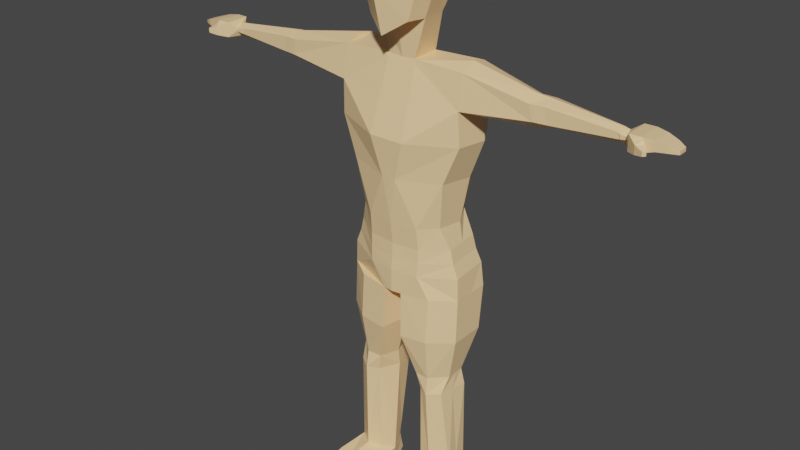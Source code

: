 # Source: genericnudehuman.blend  (saved by Blender 2.92.15; exported with 4.5.12 LTS)
import bpy
from mathutils import Matrix  # noqa: F401  (used for matrix-valued properties, if any)

bpy.ops.wm.read_factory_settings(use_empty=True)
scene = bpy.context.scene
scene.name = 'Scene'

# ---- collections
col_collection = bpy.data.collections.new('Collection'); scene.collection.children.link(col_collection)

# ---- materials (node trees are filled in below, after node groups)
mat_nenehune1 = bpy.data.materials.new('nenehune1')
mat_nenehune1.alpha_threshold = 0.0
mat_nenehune1.use_transparent_shadow = False
mat_nenehune1.diffuse_color = (1.0, 0.6814, 0.3518, 1.0)
mat_nenehune1.line_color = (0.0, 0.0, 0.0, 1.0)

# ---- material node trees
mat_nenehune1.use_nodes = True; mat_nenehune1.node_tree.nodes.clear()
_N = mat_nenehune1.node_tree.nodes; _L = mat_nenehune1.node_tree.links
n0 = _N.new('ShaderNodeOutputMaterial'); n0.name = 'Material Output'; n0.location = (300, 300)
n1 = _N.new('ShaderNodeBsdfPrincipled'); n1.name = 'Principled BSDF'; n1.location = (10, 300)
n1.distribution = 'GGX'
n1.subsurface_method = 'BURLEY'
n1.inputs[0].default_value = (1.0, 0.6814, 0.3518, 1.0)
n1.inputs[2].default_value = 0.4
n1.inputs[3].default_value = 1.45
n1.inputs[27].default_value = (0.0, 0.0, 0.0, 1.0)
n1.inputs[28].default_value = 1.0
_L.new(n1.outputs[0], n0.inputs[0])
n0.is_active_output = True

# ---- world
world_world = bpy.data.worlds.new('World'); scene.world = world_world
world_world.use_nodes = True; world_world.node_tree.nodes.clear()
_N = world_world.node_tree.nodes; _L = world_world.node_tree.links
n0 = _N.new('ShaderNodeOutputWorld'); n0.name = 'World Output'; n0.location = (300, 300)
n1 = _N.new('ShaderNodeBackground'); n1.name = 'Background'; n1.location = (10, 300)
n1.inputs[0].default_value = (0.05088, 0.05088, 0.05088, 1.0)
_L.new(n1.outputs[0], n0.inputs[0])
n0.is_active_output = True
world_world.color = (0.05088, 0.05088, 0.05088)
world_world.use_sun_shadow = False
world_world.sun_shadow_jitter_overblur = 0.0

# ---- meshes
me_cube_002 = bpy.data.meshes.new('Cube.002')
me_cube_002.from_pydata([(0.4842, 0.7701, 1.8), (0.4067, 0.7077, -0.03688), (0.628, -0.6814, 1.843), (0.7839, -0.8528, 1.251), (0.6482, 0.7701, 0.6223), (0.6404, 0.7701, 1.251), (0.8765, 0.3035, 1.87), (0.7945, -0.3043, 1.873), (1.026, 0.3035, 1.251), (0.403, 0.7077, -0.03688), (0.5123, -0.7168, -0.1554), (0.7539, -0.7168, 0.6223), (0.6423, -0.3043, -0.1554), (0.6259, 0.3035, -0.1291), (1.004, 0.3035, 0.6223), (0.918, -0.3043, 0.6223), (0.9442, -0.3043, 1.251), (0.3591, -0.2809, -1.098), (0.3476, 0.4485, -1.08), (0.4015, -0.5833, -2.052), (0.298, 1.033, -1.49), (1.597, -0.2649, -1.145), (1.588, 0.5335, -1.066), (1.622, -0.3998, -1.964), (1.391, 0.9551, -1.894), (0.1789, -0.7718, -3.835), (0.3408, 1.059, -3.833), (1.271, -0.4274, -3.77), (1.152, 0.9595, -3.66), (1.502, 0.8892, -2.711), (0.4397, 1.087, -2.87), (1.66, -0.3695, -2.81), (0.4499, -0.8558, -2.87), (5.43, -0.1137, -1.612), (5.428, 0.1471, -1.567), (5.436, -0.1103, -1.678), (5.431, 0.1505, -1.749), (3.37, -0.2504, -1.793), (3.286, -0.2569, -1.42), (3.363, 0.2519, -1.891), (3.281, 0.2454, -1.351), (3.702, -0.2084, -1.792), (3.693, 0.2904, -1.862), (3.607, 0.284, -1.366), (3.613, -0.2149, -1.418), (5.563, -0.298, -1.445), (5.561, 0.3268, -1.437), (5.57, -0.2899, -1.818), (5.565, 0.3349, -1.816), (5.845, -0.2968, -1.44), (5.843, 0.328, -1.433), (5.93, -0.2644, -1.753), (5.925, 0.3118, -1.752), (6.354, -0.1943, -1.533), (6.362, 0.238, -1.543), (6.331, -0.1933, -1.683), (6.336, 0.2389, -1.696), (5.798, -0.4603, -1.569), (5.798, -0.4539, -1.772), (5.955, -0.3758, -1.566), (5.956, -0.3693, -1.77), (6.0, -0.5329, -1.626), (5.999, -0.5298, -1.727), (6.058, -0.4711, -1.625), (6.057, -0.468, -1.726), (6.551, -0.09745, -1.603), (6.55, 0.1415, -1.601), (6.555, -0.09435, -1.687), (6.552, 0.1446, -1.686), (5.942, -0.3082, -1.762), (5.665, -0.3591, -1.8), (5.893, -0.3299, -1.492), (5.661, -0.3666, -1.495), (6.117, 0.2853, -1.47), (6.127, 0.2742, -1.711), (6.094, -0.2446, -1.464), (6.109, -0.2311, -1.701), (0.6783, -0.6093, -4.988), (0.2979, 0.8897, -4.99), (1.119, -0.2884, -4.938), (0.9867, 0.7937, -4.852), (0.6802, -0.5834, -6.243), (0.6429, 1.163, -6.342), (1.544, -0.1401, -6.186), (1.458, 0.8944, -6.172), (0.2481, -0.6346, -6.812), (0.3497, 0.9301, -6.83), (1.562, -0.1398, -6.755), (1.556, 0.8699, -6.754), (0.6611, -0.3239, -11.97), (0.5719, 0.338, -11.86), (1.453, -0.1068, -12.03), (1.363, 0.5393, -11.81), (1.331, 0.3881, -8.989), (0.5739, 0.5651, -9.028), (1.335, -0.09823, -8.99), (0.5756, -0.4281, -9.028), (1.398, 0.4446, -9.428), (1.264, -0.312, -9.429), (0.5257, 0.657, -9.475), (0.6654, -0.3621, -9.475), (0.6258, 1.014, -5.526), (1.252, 0.8075, -5.477), (1.323, -0.1402, -5.489), (0.6968, -0.5527, -5.537), (1.413, 0.3909, -3.811), (1.286, 0.3545, -5.483), (1.559, 0.3881, -6.755), (1.681, 0.4525, -2.172), (1.5, 0.381, -6.179), (1.753, 0.4304, -2.851), (1.209, 0.3444, -4.969), (0.3583, 0.8735, -7.954), (0.2955, -0.6943, -7.943), (1.562, 0.7314, -7.883), (1.568, -0.1892, -7.885), (0.0961, 0.1374, -6.859), (0.4488, -0.01532, -12.08), (1.408, 0.2162, -11.81), (0.4056, 0.06845, -9.028), (1.333, 0.1449, -8.989), (0.4264, 0.1475, -9.475), (1.331, 0.06628, -9.428), (1.565, 0.2711, -7.884), (0.1493, 0.08959, -7.949), (0.9512, -0.5302, -9.453), (1.036, -0.4185, -11.95), (0.9454, -0.4594, -9.009), (0.9924, -0.5345, -6.78), (0.9882, -0.6209, -7.911), (1.01, 1.042, -6.265), (0.9777, 0.9125, -7.918), (0.9364, 0.5402, -11.84), (0.9922, 0.8339, -9.45), (0.9073, 1.002, -6.795), (0.9427, 0.5857, -9.009), (0.4763, -0.01164, -12.52), (0.5993, 0.4226, -12.52), (1.436, 0.2199, -12.47), (1.391, 0.6239, -12.47), (1.063, -0.4148, -12.5), (1.481, -0.1032, -12.47), (0.9638, 0.6248, -12.5), (0.6886, -0.3202, -12.52), (1.267, -1.7, -12.18), (1.584, -1.287, -12.19), (0.8807, -1.71, -12.17), (0.5928, -1.471, -12.24), (0.9062, -1.699, -12.54), (1.292, -1.689, -12.52), (1.61, -1.276, -12.49), (0.6182, -1.46, -12.54), (1.159, -1.101, -12.11), (0.7781, -1.062, -12.14), (1.523, -0.9615, -12.07), (1.55, -0.9539, -12.48), (0.8045, -1.055, -12.53), (0.5519, -0.9332, -12.53), (0.5255, -0.9407, -12.12), (1.185, -1.093, -12.51), (1.468, -0.1049, -12.17), (1.423, 0.2182, -12.17), (0.5867, 0.4113, -12.14), (0.4636, -0.01334, -12.22), (1.378, 0.6126, -12.08), (0.9511, 0.6135, -12.11), (0.8944, -1.704, -12.34), (1.281, -1.694, -12.31), (1.598, -1.281, -12.32), (0.6065, -1.465, -12.37), (0.5397, -0.9367, -12.3), (1.537, -0.9574, -12.25), (1.386, 0.6735, -12.33), (0.9597, 0.6788, -12.37), (0.5952, 0.4763, -12.4), (3.697, 0.05363, -1.931), (5.433, 0.0332, -1.817), (3.366, 0.008291, -1.986), (3.284, 0.03554, -1.265), (1.592, 0.1688, -0.9847), (5.428, 0.0413, -1.503), (3.61, 0.06566, -1.306), (5.429, 0.1489, -1.665), (3.653, 0.2874, -1.63), (3.321, 0.2486, -1.613), (1.494, 0.8234, -1.456), (1.367, 0.5284, -11.53), (1.432, -0.1305, -11.73), (0.5666, 0.3748, -11.59), (0.6616, -0.3283, -11.68), (0.4463, 0.003473, -11.78), (1.399, 0.1989, -11.53), (1.026, -0.4314, -11.66), (0.9428, 0.5529, -11.56), (1.33, 0.8402, -5.831), (1.406, -0.1402, -5.844), (0.6906, -0.5643, -5.895), (1.367, 0.3645, -5.837), (0.6319, 1.068, -5.912), (5.253, -0.1138, -1.563), (5.264, 0.1719, -1.652), (5.281, -0.1101, -1.704), (5.276, 0.1736, -1.763), (5.25, 0.1699, -1.524), (5.279, 0.04253, -1.82), (5.251, 0.05038, -1.471), (5.306, -0.124, -1.694), (5.3, 0.1701, -1.765), (5.285, 0.1663, -1.539), (5.303, 0.03605, -1.833), (5.286, 0.04471, -1.476), (5.288, -0.1278, -1.585), (5.293, 0.1683, -1.66), (0.3353, 0.5936, -1.182), (0.5848, 0.4648, -1.077), (0.497, -0.2877, -1.103), (0.3637, -0.3136, -1.202), (-0.4842, 0.7701, 1.8), (-0.4067, 0.7077, -0.03688), (-0.628, -0.6814, 1.843), (-0.7839, -0.8528, 1.251), (-0.6482, 0.7701, 0.6223), (-0.6404, 0.7701, 1.251), (0.0, 0.8572, 1.992), (0.0, 1.119, 1.283), (0.0, 1.069, 0.6223), (-0.8765, 0.3035, 1.87), (-0.7945, -0.3043, 1.873), (0.0, 0.3035, 2.206), (0.0, -0.3043, 2.206), (-1.026, 0.3035, 1.251), (-0.403, 0.7077, -0.03688), (-0.5123, -0.7168, -0.1554), (-0.7539, -0.7168, 0.6223), (0.0, 0.7757, -0.2373), (0.0, -0.9828, 1.859), (0.0, -0.9703, -0.4998), (0.0, -1.028, 1.232), (0.0, -1.261, 0.6036), (-0.6423, -0.3043, -0.1554), (-0.6259, 0.3035, -0.1291), (0.0, 0.3469, -0.3825), (0.0, -0.4115, -0.3825), (-1.004, 0.3035, 0.6223), (-0.918, -0.3043, 0.6223), (-0.9442, -0.3043, 1.251), (-0.3591, -0.2809, -1.098), (-0.3476, 0.4485, -1.08), (0.0, 0.4789, -1.125), (0.0, -0.2867, -1.125), (-0.4015, -0.5833, -2.052), (-0.298, 1.033, -1.49), (0.0, 1.064, -1.49), (-1.597, -0.2649, -1.145), (-1.588, 0.5335, -1.066), (-1.622, -0.3998, -1.964), (-1.391, 0.9551, -1.894), (-0.1789, -0.7718, -3.835), (-0.3408, 1.059, -3.833), (0.0, 1.098, -3.835), (0.0, -0.7919, -3.584), (-1.271, -0.4274, -3.77), (-1.152, 0.9595, -3.66), (-1.502, 0.8892, -2.711), (-0.4397, 1.087, -2.87), (0.0, 1.123, -2.87), (-1.66, -0.3695, -2.81), (-0.4499, -0.8558, -2.87), (-5.43, -0.1137, -1.612), (-5.428, 0.1471, -1.567), (-5.436, -0.1103, -1.678), (-5.431, 0.1505, -1.749), (-3.37, -0.2504, -1.793), (-3.286, -0.2569, -1.42), (-3.363, 0.2519, -1.891), (-3.281, 0.2454, -1.351), (-3.702, -0.2084, -1.792), (-3.693, 0.2904, -1.862), (-3.607, 0.284, -1.366), (-3.613, -0.2149, -1.418), (-5.563, -0.298, -1.445), (-5.561, 0.3268, -1.437), (-5.57, -0.2899, -1.818), (-5.565, 0.3349, -1.816), (-5.845, -0.2968, -1.44), (-5.843, 0.328, -1.433), (-5.93, -0.2644, -1.753), (-5.925, 0.3118, -1.752), (-6.354, -0.1943, -1.533), (-6.362, 0.238, -1.543), (-6.331, -0.1933, -1.683), (-6.336, 0.2389, -1.696), (-5.798, -0.4603, -1.569), (-5.798, -0.4539, -1.772), (-5.955, -0.3758, -1.566), (-5.956, -0.3693, -1.77), (-6.0, -0.5329, -1.626), (-5.999, -0.5298, -1.727), (-6.058, -0.4711, -1.625), (-6.057, -0.468, -1.726), (-6.551, -0.09745, -1.603), (-6.55, 0.1415, -1.601), (-6.555, -0.09435, -1.687), (-6.552, 0.1446, -1.686), (-5.942, -0.3082, -1.762), (-5.665, -0.3591, -1.8), (-5.893, -0.3299, -1.492), (-5.661, -0.3666, -1.495), (-6.117, 0.2853, -1.47), (-6.127, 0.2742, -1.711), (-6.094, -0.2446, -1.464), (-6.109, -0.2311, -1.701), (-0.6783, -0.6093, -4.988), (-0.2979, 0.8897, -4.99), (0.0, 0.9201, -4.988), (0.0, -0.6921, -4.988), (-1.119, -0.2884, -4.938), (-0.9867, 0.7937, -4.852), (-0.6802, -0.5834, -6.243), (-0.6429, 1.163, -6.342), (0.0, 1.192, -6.342), (0.0, -0.676, -6.243), (-1.544, -0.1401, -6.186), (-1.458, 0.8944, -6.172), (-0.2481, -0.6346, -6.812), (-0.3497, 0.9301, -6.83), (0.0, 0.9427, -6.83), (0.0, -0.6757, -6.812), (-1.562, -0.1398, -6.755), (-1.556, 0.8699, -6.754), (-0.6611, -0.3239, -11.97), (-0.5719, 0.338, -11.86), (-1.453, -0.1068, -12.03), (-1.363, 0.5393, -11.81), (-1.331, 0.3881, -8.989), (-0.5739, 0.5651, -9.028), (-1.335, -0.09823, -8.99), (-0.5756, -0.4281, -9.028), (-1.398, 0.4446, -9.428), (-1.264, -0.312, -9.429), (-0.5257, 0.657, -9.475), (-0.6654, -0.3621, -9.475), (-0.6258, 1.014, -5.526), (-1.252, 0.8075, -5.477), (-1.323, -0.1402, -5.489), (0.0, 1.043, -5.526), (-0.6968, -0.5527, -5.537), (0.0, -0.6304, -5.537), (-1.413, 0.3909, -3.811), (-1.286, 0.3545, -5.483), (-1.559, 0.3881, -6.755), (-1.681, 0.4525, -2.172), (-1.5, 0.381, -6.179), (-1.753, 0.4304, -2.851), (-1.209, 0.3444, -4.969), (-0.3583, 0.8735, -7.954), (-0.2955, -0.6943, -7.943), (-1.562, 0.7314, -7.883), (-1.568, -0.1892, -7.885), (-0.0961, 0.1374, -6.859), (0.0, 0.1222, -6.859), (-0.4488, -0.01532, -12.08), (-1.408, 0.2162, -11.81), (-0.4056, 0.06845, -9.028), (-1.333, 0.1449, -8.989), (-0.4264, 0.1475, -9.475), (-1.331, 0.06628, -9.428), (-1.565, 0.2711, -7.884), (-0.1493, 0.08959, -7.949), (-0.9512, -0.5302, -9.453), (-1.036, -0.4185, -11.95), (-0.9454, -0.4594, -9.009), (-0.9924, -0.5345, -6.78), (-0.9882, -0.6209, -7.911), (-1.01, 1.042, -6.265), (-0.9777, 0.9125, -7.918), (-0.9364, 0.5402, -11.84), (-0.9922, 0.8339, -9.45), (-0.9073, 1.002, -6.795), (-0.9427, 0.5857, -9.009), (-0.4763, -0.01164, -12.52), (-0.5993, 0.4226, -12.52), (-1.436, 0.2199, -12.47), (-1.391, 0.6239, -12.47), (-1.063, -0.4148, -12.5), (-1.481, -0.1032, -12.47), (-0.9638, 0.6248, -12.5), (-0.6886, -0.3202, -12.52), (-1.267, -1.7, -12.18), (-1.584, -1.287, -12.19), (-0.8807, -1.71, -12.18), (-0.5928, -1.471, -12.24), (-0.9062, -1.699, -12.54), (-1.292, -1.689, -12.52), (-1.61, -1.276, -12.49), (-0.6182, -1.46, -12.54), (-1.159, -1.101, -12.11), (-0.7781, -1.062, -12.14), (-1.523, -0.9615, -12.07), (-1.55, -0.9539, -12.48), (-0.8045, -1.055, -12.53), (-0.5519, -0.9332, -12.53), (-0.5255, -0.9407, -12.12), (-1.185, -1.093, -12.51), (-1.468, -0.1049, -12.17), (-1.423, 0.2182, -12.17), (-0.5867, 0.4113, -12.14), (-0.4636, -0.01334, -12.22), (-1.378, 0.6126, -12.08), (-0.9511, 0.6135, -12.11), (-0.8944, -1.704, -12.34), (-1.281, -1.694, -12.31), (-1.598, -1.281, -12.32), (-0.6065, -1.465, -12.37), (-0.5397, -0.9367, -12.3), (-1.537, -0.9574, -12.25), (-1.386, 0.6735, -12.33), (-0.9597, 0.6788, -12.37), (-0.5952, 0.4763, -12.4), (-3.697, 0.05363, -1.931), (-5.433, 0.0332, -1.817), (-3.366, 0.008291, -1.986), (-3.284, 0.03554, -1.265), (-1.592, 0.1688, -0.9847), (-5.428, 0.0413, -1.503), (-3.61, 0.06566, -1.306), (-5.429, 0.1489, -1.665), (-3.653, 0.2874, -1.63), (-3.321, 0.2486, -1.613), (-1.494, 0.8234, -1.456), (-1.367, 0.5284, -11.53), (-1.432, -0.1305, -11.73), (-0.5666, 0.3748, -11.59), (-0.6616, -0.3283, -11.68), (-0.4463, 0.003473, -11.78), (-1.399, 0.1989, -11.53), (-1.026, -0.4314, -11.66), (-0.9428, 0.5529, -11.56), (-1.33, 0.8402, -5.831), (-1.406, -0.1402, -5.844), (-0.6906, -0.5643, -5.895), (0.0, -0.6476, -5.895), (-1.367, 0.3645, -5.837), (-0.6319, 1.068, -5.912), (0.0, 1.092, -5.888), (-5.178, -0.1171, -1.561), (-5.189, 0.1741, -1.652), (-5.207, -0.1133, -1.705), (-5.201, 0.1759, -1.765), (-5.175, 0.1722, -1.521), (-5.204, 0.04229, -1.823), (-5.176, 0.05029, -1.468), (-5.306, -0.124, -1.694), (-5.3, 0.1701, -1.765), (-5.285, 0.1663, -1.539), (-5.303, 0.03605, -1.833), (-5.286, 0.04471, -1.476), (-5.288, -0.1278, -1.585), (-5.293, 0.1683, -1.66), (-0.3353, 0.5936, -1.182), (-0.5848, 0.4648, -1.077), (-0.497, -0.2877, -1.103), (0.0, 0.5787, -1.188), (-0.3637, -0.3136, -1.202)], [], [(225, 224, 5, 4), (234, 225, 4, 1), (16, 7, 2, 3), (224, 223, 0, 5), (7, 229, 235, 2), (4, 5, 8, 14), (0, 223, 228, 6), (6, 228, 229, 7), (5, 0, 6, 8), (8, 6, 7, 16), (12, 15, 11, 10), (242, 12, 10, 236), (11, 3, 237, 238), (10, 11, 238, 236), (3, 2, 235, 237), (15, 16, 3, 11), (14, 8, 16, 15), (234, 9, 13, 241), (12, 242, 249, 17), (9, 4, 14, 13), (13, 14, 15, 12), (241, 13, 18, 248), (13, 12, 17, 18), (265, 30, 26, 259), (17, 216, 19, 23, 21, 215), (211, 206, 35, 33), (20, 213, 214, 22, 185, 24), (30, 29, 28, 26), (28, 105, 111, 80), (26, 28, 80, 78), (29, 110, 105, 28), (31, 32, 25, 27), (23, 19, 32, 31), (24, 108, 110, 29), (20, 24, 29, 30), (252, 20, 30, 265), (35, 176, 36, 48, 47), (206, 209, 176, 35), (207, 212, 182, 36), (208, 210, 180, 34), (22, 179, 178, 40), (24, 185, 184, 39), (23, 108, 177, 37), (21, 23, 37, 38), (40, 178, 181, 43), (39, 184, 183, 42), (37, 177, 175, 41), (38, 37, 41, 44), (48, 46, 50, 52), (36, 182, 34, 46, 48), (34, 180, 33, 45, 46), (33, 35, 47, 45), (74, 73, 54, 56), (46, 45, 49, 50), (70, 69, 60, 58), (47, 48, 52, 51), (53, 55, 67, 65), (73, 75, 53, 54), (75, 76, 55, 53), (76, 74, 56, 55), (59, 57, 61, 63), (69, 71, 59, 60), (72, 70, 58, 57), (71, 72, 57, 59), (61, 62, 64, 63), (57, 58, 62, 61), (58, 60, 64, 62), (60, 59, 63, 64), (66, 65, 67, 68), (55, 56, 68, 67), (56, 54, 66, 68), (54, 53, 65, 66), (49, 45, 72, 71), (45, 47, 70, 72), (51, 49, 71, 69), (47, 51, 69, 70), (51, 52, 74, 76), (49, 51, 76, 75), (50, 49, 75, 73), (52, 50, 73, 74), (194, 197, 109, 84), (259, 26, 78, 314), (27, 25, 77, 79), (25, 260, 315, 77), (84, 109, 107, 88), (82, 130, 134, 86), (195, 196, 81, 83), (196, 441, 321, 81), (360, 116, 85, 327), (320, 82, 86, 326), (83, 81, 85, 128, 87), (81, 321, 327, 85), (161, 160, 141, 138), (115, 129, 127, 95), (124, 112, 94, 119), (123, 115, 95, 120), (112, 131, 135, 94), (95, 127, 125, 98), (119, 94, 99, 121), (120, 95, 98, 122), (94, 135, 133, 99), (77, 315, 347, 104), (79, 77, 104, 103), (314, 78, 101, 345), (78, 80, 102, 101), (80, 111, 106, 102), (106, 111, 79, 103), (110, 108, 23, 31), (111, 105, 27, 79), (107, 109, 83, 87), (105, 110, 31, 27), (86, 134, 131, 112), (88, 107, 87, 115, 123, 114), (116, 86, 112, 124), (87, 128, 129, 115), (85, 116, 124, 113), (93, 120, 122, 97), (96, 119, 121, 100), (114, 123, 120, 93), (113, 124, 119, 96), (154, 152, 144, 145), (326, 86, 116, 360), (127, 129, 113, 96), (125, 127, 96, 100), (129, 128, 85, 113), (192, 125, 100, 189), (135, 131, 114, 93), (133, 135, 93, 97), (134, 130, 84, 88), (131, 134, 88, 114), (193, 133, 97, 186), (136, 137, 142, 139, 138), (143, 136, 138, 141, 140), (171, 154, 145, 168), (163, 162, 174, 137, 136), (165, 164, 172, 173), (152, 153, 146, 144), (162, 165, 173, 174), (164, 161, 138, 139, 172), (167, 166, 148, 149), (168, 167, 149, 150), (166, 169, 151, 148), (157, 156, 148, 151), (170, 157, 151, 169), (159, 155, 150, 149), (156, 159, 149, 148), (153, 158, 147, 146), (89, 117, 158, 153), (143, 140, 159, 156), (140, 141, 155, 159), (163, 136, 157, 170), (136, 143, 156, 157), (126, 89, 153, 152), (160, 91, 154, 171), (91, 126, 152, 154), (141, 160, 171, 155), (117, 163, 170, 158), (158, 170, 169, 147), (146, 147, 169, 166), (145, 144, 167, 168), (144, 146, 166, 167), (92, 118, 161, 164), (90, 132, 165, 162), (132, 92, 164, 165), (117, 90, 162, 163), (155, 171, 168, 150), (118, 91, 160, 161), (174, 173, 142, 137), (173, 172, 139, 142), (177, 108, 24, 39), (175, 177, 39, 42), (204, 175, 42, 202), (205, 181, 44, 199), (178, 179, 21, 38), (181, 178, 38, 44), (200, 183, 43, 203), (183, 184, 40, 43), (184, 185, 22, 40), (97, 122, 191, 186), (100, 121, 190, 189), (98, 125, 192, 187), (121, 99, 188, 190), (122, 98, 187, 191), (99, 133, 193, 188), (109, 197, 195, 83), (444, 198, 82, 320), (198, 194, 84, 130, 82), (344, 439, 440, 346), (43, 181, 205, 203), (42, 183, 200, 202), (41, 175, 204, 201), (44, 41, 201, 199), (210, 208, 203, 205), (211, 210, 205, 199), (206, 211, 199, 201), (176, 209, 207, 36), (180, 210, 211, 33), (182, 212, 208, 34), (209, 206, 201, 204), (207, 209, 204, 202), (212, 207, 202, 200), (208, 212, 200, 203), (462, 213, 20, 252), (214, 215, 21, 179, 22), (246, 247, 460, 461), (260, 25, 32), (247, 248, 462, 459, 460), (18, 214, 213, 462, 248), (19, 216, 463, 250), (225, 221, 222, 224), (234, 218, 221, 225), (245, 220, 219, 227), (224, 222, 217, 223), (227, 219, 235, 229), (221, 243, 230, 222), (217, 226, 228, 223), (226, 227, 229, 228), (222, 230, 226, 217), (230, 245, 227, 226), (239, 232, 233, 244), (242, 236, 232, 239), (233, 238, 237, 220), (232, 236, 238, 233), (220, 237, 235, 219), (244, 233, 220, 245), (243, 244, 245, 230), (234, 241, 240, 231), (239, 246, 249, 242), (231, 240, 243, 221), (240, 239, 244, 243), (241, 248, 247, 240), (240, 247, 246, 239), (265, 259, 258, 264), (246, 461, 253, 255, 250, 463), (457, 268, 270, 452), (251, 256, 429, 254, 460, 459), (264, 258, 262, 263), (262, 317, 354, 348), (258, 313, 317, 262), (263, 262, 348, 353), (266, 261, 257, 267), (255, 266, 267, 250), (256, 263, 353, 351), (251, 264, 263, 256), (252, 265, 264, 251), (270, 282, 283, 271, 420), (452, 270, 420, 455), (453, 271, 426, 458), (454, 269, 424, 456), (254, 275, 422, 423), (256, 274, 428, 429), (255, 272, 421, 351), (253, 273, 272, 255), (275, 278, 425, 422), (274, 277, 427, 428), (272, 276, 419, 421), (273, 279, 276, 272), (283, 287, 285, 281), (271, 283, 281, 269, 426), (269, 281, 280, 268, 424), (268, 280, 282, 270), (309, 291, 289, 308), (281, 285, 284, 280), (305, 293, 295, 304), (282, 286, 287, 283), (288, 300, 302, 290), (308, 289, 288, 310), (310, 288, 290, 311), (311, 290, 291, 309), (294, 298, 296, 292), (304, 295, 294, 306), (307, 292, 293, 305), (306, 294, 292, 307), (296, 298, 299, 297), (292, 296, 297, 293), (293, 297, 299, 295), (295, 299, 298, 294), (301, 303, 302, 300), (290, 302, 303, 291), (291, 303, 301, 289), (289, 301, 300, 288), (284, 306, 307, 280), (280, 307, 305, 282), (286, 304, 306, 284), (282, 305, 304, 286), (286, 311, 309, 287), (284, 310, 311, 286), (285, 308, 310, 284), (287, 309, 308, 285), (438, 323, 352, 442), (259, 314, 313, 258), (261, 316, 312, 257), (257, 312, 315, 260), (323, 329, 350, 352), (319, 325, 378, 374), (439, 322, 318, 440), (440, 318, 321, 441), (360, 327, 324, 359), (320, 326, 325, 319), (322, 328, 372, 324, 318), (318, 324, 327, 321), (405, 382, 385, 404), (358, 336, 371, 373), (368, 363, 335, 355), (367, 364, 336, 358), (355, 335, 379, 375), (336, 339, 369, 371), (363, 365, 340, 335), (364, 366, 339, 336), (335, 340, 377, 379), (312, 346, 347, 315), (316, 344, 346, 312), (314, 345, 342, 313), (313, 342, 343, 317), (317, 343, 349, 354), (349, 344, 316, 354), (353, 266, 255, 351), (354, 316, 261, 348), (350, 328, 322, 352), (348, 261, 266, 353), (325, 355, 375, 378), (329, 357, 367, 358, 328, 350), (359, 368, 355, 325), (328, 358, 373, 372), (324, 356, 368, 359), (334, 338, 366, 364), (337, 341, 365, 363), (357, 334, 364, 367), (356, 337, 363, 368), (398, 389, 388, 396), (326, 360, 359, 325), (371, 337, 356, 373), (369, 341, 337, 371), (373, 356, 324, 372), (436, 433, 341, 369), (379, 334, 357, 375), (377, 338, 334, 379), (378, 329, 323, 374), (375, 357, 329, 378), (437, 430, 338, 377), (380, 382, 383, 386, 381), (387, 384, 385, 382, 380), (415, 412, 389, 398), (407, 380, 381, 418, 406), (409, 417, 416, 408), (396, 388, 390, 397), (406, 418, 417, 409), (408, 416, 383, 382, 405), (411, 393, 392, 410), (412, 394, 393, 411), (410, 392, 395, 413), (401, 395, 392, 400), (414, 413, 395, 401), (403, 393, 394, 399), (400, 392, 393, 403), (397, 390, 391, 402), (330, 397, 402, 361), (387, 400, 403, 384), (384, 403, 399, 385), (407, 414, 401, 380), (380, 401, 400, 387), (370, 396, 397, 330), (404, 415, 398, 332), (332, 398, 396, 370), (385, 399, 415, 404), (361, 402, 414, 407), (402, 391, 413, 414), (390, 410, 413, 391), (389, 412, 411, 388), (388, 411, 410, 390), (333, 408, 405, 362), (331, 406, 409, 376), (376, 409, 408, 333), (361, 407, 406, 331), (399, 394, 412, 415), (362, 405, 404, 332), (418, 381, 386, 417), (417, 386, 383, 416), (421, 274, 256, 351), (419, 277, 274, 421), (450, 448, 277, 419), (451, 445, 279, 425), (422, 273, 253, 423), (425, 279, 273, 422), (446, 449, 278, 427), (427, 278, 275, 428), (428, 275, 254, 429), (432, 434, 361, 331), (338, 430, 435, 366), (341, 433, 434, 365), (339, 431, 436, 369), (365, 434, 432, 340), (366, 435, 431, 339), (340, 432, 437, 377), (437, 432, 331, 376), (430, 437, 376, 333), (435, 430, 333, 362), (431, 435, 362, 332), (436, 431, 332, 370), (433, 436, 370, 330), (434, 433, 330, 361), (190, 188, 90, 117), (189, 190, 117, 89), (192, 189, 89, 126), (187, 192, 126, 91), (191, 187, 91, 118), (186, 191, 118, 92), (193, 186, 92, 132), (188, 193, 132, 90), (352, 322, 439, 442), (444, 320, 319, 443), (443, 319, 374, 323, 438), (346, 440, 441, 347), (103, 104, 196, 195), (103, 195, 197, 106), (102, 106, 197, 194), (101, 102, 194, 198), (345, 101, 198, 444), (444, 443, 342, 345), (443, 438, 343, 342), (438, 442, 349, 343), (344, 349, 442, 439), (347, 104, 196, 441), (278, 449, 451, 425), (277, 448, 446, 427), (276, 447, 450, 419), (279, 445, 447, 276), (454, 456, 451, 449), (458, 454, 449, 446), (453, 458, 446, 448), (420, 271, 453, 455), (424, 268, 457, 456), (426, 269, 454, 458), (455, 453, 448, 450), (452, 455, 450, 447), (457, 452, 447, 445), (456, 457, 445, 451), (462, 252, 251, 459), (460, 254, 423, 253, 461), (17, 215, 214, 18), (260, 32, 267), (260, 267, 257), (19, 250, 267, 32), (17, 249, 246, 463, 216)])
_uv = me_cube_002.uv_layers.new(name='UVMap')
_uv.uv.foreach_set('vector', [0.4583, 0.375, 0.525, 0.375, 0.525, 0.5, 0.4583, 0.5, 0.375, 0.375, 0.4583, 0.375, 0.4583, 0.5, 0.375, 0.5, 0.525, 0.6667, 0.625, 0.6667, 0.625, 0.75, 0.525, 0.75, 0.525, 0.375, 0.625, 0.375, 0.625, 0.5, 0.525, 0.5, 0.625, 0.6667, 0.75, 0.6667, 0.75, 0.75, 0.625, 0.75, 0.4583, 0.5, 0.525, 0.5, 0.525, 0.5833, 0.4583, 0.5833, 0.625, 0.5, 0.75, 0.5, 0.75, 0.5833, 0.625, 0.5833, 0.625, 0.5833, 0.75, 0.5833, 0.75, 0.6667, 0.625, 0.6667, 0.525, 0.5, 0.625, 0.5, 0.625, 0.5833, 0.525, 0.5833, 0.525, 0.5833, 0.625, 0.5833, 0.625, 0.6667, 0.525, 0.6667, 0.375, 0.6667, 0.4583, 0.6667, 0.4583, 0.75, 0.375, 0.75, 0.25, 0.6667, 0.375, 0.6667, 0.375, 0.75, 0.25, 0.75, 0.4583, 0.75, 0.525, 0.75, 0.525, 0.875, 0.4583, 0.875, 0.375, 0.75, 0.4583, 0.75, 0.4583, 0.875, 0.375, 0.875, 0.525, 0.75, 0.625, 0.75, 0.625, 0.875, 0.525, 0.875, 0.4583, 0.6667, 0.525, 0.6667, 0.525, 0.75, 0.4583, 0.75, 0.4583, 0.5833, 0.525, 0.5833, 0.525, 0.6667, 0.4583, 0.6667, 0.25, 0.5, 0.375, 0.5, 0.375, 0.5833, 0.25, 0.5833, 0.375, 0.6667, 0.25, 0.6667, 0.25, 0.6667, 0.375, 0.6667, 0.375, 0.5, 0.4583, 0.5, 0.4583, 0.5833, 0.375, 0.5833, 0.375, 0.5833, 0.4583, 0.5833, 0.4583, 0.6667, 0.375, 0.6667, 0.25, 0.5833, 0.375, 0.5833, 0.375, 0.5833, 0.25, 0.5833, 0.375, 0.5833, 0.375, 0.6667, 0.375, 0.6667, 0.375, 0.5833, 0.25, 0.5833, 0.375, 0.5833, 0.375, 0.5833, 0.25, 0.5833, 0.375, 0.6667, 0.375, 0.6667, 0.375, 0.6667, 0.375, 0.6667, 0.375, 0.6667, 0.375, 0.6667, 0.375, 0.6667, 0.375, 0.6667, 0.375, 0.6667, 0.375, 0.6667, 0.375, 0.5833, 0.375, 0.5833, 0.375, 0.5833, 0.375, 0.5833, 0.375, 0.5833, 0.375, 0.5833, 0.375, 0.5833, 0.375, 0.5833, 0.375, 0.5833, 0.375, 0.5833, 0.375, 0.5833, 0.375, 0.6217, 0.375, 0.6222, 0.375, 0.5833, 0.375, 0.5833, 0.375, 0.5833, 0.375, 0.5833, 0.375, 0.5833, 0.375, 0.5833, 0.375, 0.6174, 0.375, 0.6217, 0.375, 0.5833, 0.375, 0.6667, 0.375, 0.6667, 0.375, 0.6667, 0.375, 0.6667, 0.375, 0.6667, 0.375, 0.6667, 0.375, 0.6667, 0.375, 0.6667, 0.375, 0.5833, 0.375, 0.6295, 0.375, 0.6174, 0.375, 0.5833, 0.375, 0.5833, 0.375, 0.5833, 0.375, 0.5833, 0.375, 0.5833, 0.25, 0.5833, 0.375, 0.5833, 0.375, 0.5833, 0.25, 0.5833, 0.375, 0.6667, 0.375, 0.6208, 0.375, 0.5833, 0.375, 0.5833, 0.375, 0.6667, 0.375, 0.6667, 0.375, 0.6211, 0.375, 0.6208, 0.375, 0.6667, 0.375, 0.5833, 0.375, 0.5833, 0.375, 0.5833, 0.375, 0.5833, 0.375, 0.5833, 0.375, 0.6175, 0.375, 0.6171, 0.375, 0.5833, 0.375, 0.5833, 0.375, 0.6214, 0.375, 0.6181, 0.375, 0.5833, 0.375, 0.5833, 0.375, 0.5833, 0.375, 0.5833, 0.375, 0.5833, 0.375, 0.6667, 0.375, 0.6295, 0.375, 0.6238, 0.375, 0.6667, 0.375, 0.6667, 0.375, 0.6667, 0.375, 0.6667, 0.375, 0.6667, 0.375, 0.5833, 0.375, 0.6181, 0.375, 0.6198, 0.375, 0.5833, 0.375, 0.5833, 0.375, 0.5833, 0.375, 0.5833, 0.375, 0.5833, 0.375, 0.6667, 0.375, 0.6238, 0.375, 0.6229, 0.375, 0.6667, 0.375, 0.6667, 0.375, 0.6667, 0.375, 0.6667, 0.375, 0.6667, 0.375, 0.5833, 0.375, 0.5833, 0.375, 0.5833, 0.375, 0.5833, 0.375, 0.5833, 0.375, 0.5833, 0.375, 0.5833, 0.375, 0.5833, 0.375, 0.5833, 0.375, 0.5833, 0.375, 0.6171, 0.375, 0.6667, 0.375, 0.6667, 0.375, 0.5833, 0.375, 0.6667, 0.375, 0.6667, 0.375, 0.6667, 0.375, 0.6667, 0.375, 0.5833, 0.375, 0.5833, 0.375, 0.5833, 0.375, 0.5833, 0.375, 0.5833, 0.375, 0.6667, 0.375, 0.6667, 0.375, 0.5833, 0.375, 0.6667, 0.375, 0.6667, 0.375, 0.6667, 0.375, 0.6667, 0.375, 0.6667, 0.375, 0.5833, 0.375, 0.5833, 0.375, 0.6667, 0.375, 0.6667, 0.375, 0.6667, 0.375, 0.6667, 0.375, 0.6667, 0.375, 0.5833, 0.375, 0.6667, 0.375, 0.6667, 0.375, 0.5833, 0.375, 0.6667, 0.375, 0.6667, 0.375, 0.6667, 0.375, 0.6667, 0.375, 0.6667, 0.375, 0.5833, 0.375, 0.5833, 0.375, 0.6667, 0.375, 0.6667, 0.375, 0.6667, 0.375, 0.6667, 0.375, 0.6667, 0.375, 0.6667, 0.375, 0.6667, 0.375, 0.6667, 0.375, 0.6667, 0.375, 0.6667, 0.375, 0.6667, 0.375, 0.6667, 0.375, 0.6667, 0.375, 0.6667, 0.375, 0.6667, 0.375, 0.6667, 0.375, 0.6667, 0.375, 0.6667, 0.375, 0.6667, 0.375, 0.6667, 0.375, 0.6667, 0.375, 0.6667, 0.375, 0.6667, 0.375, 0.6667, 0.375, 0.6667, 0.375, 0.6667, 0.375, 0.6667, 0.375, 0.6667, 0.375, 0.6667, 0.375, 0.6667, 0.375, 0.6667, 0.375, 0.6667, 0.375, 0.6667, 0.375, 0.5833, 0.375, 0.6667, 0.375, 0.6667, 0.375, 0.5833, 0.375, 0.6667, 0.375, 0.5833, 0.375, 0.5833, 0.375, 0.6667, 0.375, 0.5833, 0.375, 0.5833, 0.375, 0.5833, 0.375, 0.5833, 0.375, 0.5833, 0.375, 0.6667, 0.375, 0.6667, 0.375, 0.5833, 0.375, 0.6667, 0.375, 0.6667, 0.375, 0.6667, 0.375, 0.6667, 0.375, 0.6667, 0.375, 0.6667, 0.375, 0.6667, 0.375, 0.6667, 0.375, 0.6667, 0.375, 0.6667, 0.375, 0.6667, 0.375, 0.6667, 0.375, 0.6667, 0.375, 0.6667, 0.375, 0.6667, 0.375, 0.6667, 0.375, 0.6667, 0.375, 0.5833, 0.375, 0.5833, 0.375, 0.6667, 0.375, 0.6667, 0.375, 0.6667, 0.375, 0.6667, 0.375, 0.6667, 0.375, 0.5833, 0.375, 0.6667, 0.375, 0.6667, 0.375, 0.5833, 0.375, 0.5833, 0.375, 0.5833, 0.375, 0.5833, 0.375, 0.5833, 0.375, 0.5833, 0.375, 0.6237, 0.375, 0.6247, 0.375, 0.5833, 0.25, 0.5833, 0.375, 0.5833, 0.375, 0.5833, 0.25, 0.5833, 0.375, 0.6667, 0.375, 0.6667, 0.375, 0.6667, 0.375, 0.6667, 0.375, 0.6667, 0.25, 0.6667, 0.25, 0.6667, 0.375, 0.6667, 0.375, 0.5833, 0.375, 0.6247, 0.375, 0.6231, 0.375, 0.5833, 0.375, 0.5833, 0.375, 0.5833, 0.3376, 0.5833, 0.3055, 0.5833, 0.375, 0.6667, 0.375, 0.6667, 0.375, 0.6667, 0.375, 0.6667, 0.375, 0.6667, 0.25, 0.6667, 0.25, 0.6667, 0.375, 0.6667, 0.25, 0.625, 0.3055, 0.625, 0.3055, 0.6667, 0.25, 0.6667, 0.25, 0.5833, 0.375, 0.5833, 0.3055, 0.5833, 0.25, 0.5833, 0.375, 0.6667, 0.375, 0.6667, 0.3055, 0.6667, 0.3448, 0.6667, 0.375, 0.6667, 0.375, 0.6667, 0.25, 0.6667, 0.25, 0.6667, 0.3055, 0.6667, 0.375, 0.625, 0.375, 0.6667, 0.375, 0.6667, 0.375, 0.625, 0.375, 0.6667, 0.3433, 0.6667, 0.3393, 0.6667, 0.375, 0.6667, 0.3055, 0.625, 0.3055, 0.5833, 0.3055, 0.5833, 0.3055, 0.625, 0.375, 0.625, 0.375, 0.6667, 0.375, 0.6667, 0.375, 0.625, 0.3055, 0.5833, 0.3412, 0.5833, 0.3393, 0.5833, 0.3055, 0.5833, 0.375, 0.6667, 0.3393, 0.6667, 0.3387, 0.6667, 0.375, 0.6667, 0.3055, 0.625, 0.3055, 0.5833, 0.3055, 0.5833, 0.3055, 0.625, 0.375, 0.625, 0.375, 0.6667, 0.375, 0.6667, 0.375, 0.625, 0.3055, 0.5833, 0.3393, 0.5833, 0.3427, 0.5833, 0.3055, 0.5833, 0.375, 0.6667, 0.25, 0.6667, 0.25, 0.6667, 0.375, 0.6667, 0.375, 0.6667, 0.375, 0.6667, 0.375, 0.6667, 0.375, 0.6667, 0.25, 0.5833, 0.375, 0.5833, 0.375, 0.5833, 0.25, 0.5833, 0.375, 0.5833, 0.375, 0.5833, 0.375, 0.5833, 0.375, 0.5833, 0.375, 0.5833, 0.375, 0.6222, 0.375, 0.6232, 0.375, 0.5833, 0.375, 0.6232, 0.375, 0.6222, 0.375, 0.6667, 0.375, 0.6667, 0.375, 0.6174, 0.375, 0.6295, 0.375, 0.6667, 0.375, 0.6667, 0.375, 0.6222, 0.375, 0.6217, 0.375, 0.6667, 0.375, 0.6667, 0.375, 0.6231, 0.375, 0.6247, 0.375, 0.6667, 0.375, 0.6667, 0.375, 0.6217, 0.375, 0.6174, 0.375, 0.6667, 0.375, 0.6667, 0.3055, 0.5833, 0.3376, 0.5833, 0.3412, 0.5833, 0.3055, 0.5833, 0.375, 0.5833, 0.375, 0.6231, 0.375, 0.6667, 0.375, 0.6667, 0.375, 0.625, 0.375, 0.5833, 0.3055, 0.625, 0.3055, 0.5833, 0.3055, 0.5833, 0.3055, 0.625, 0.375, 0.6667, 0.3448, 0.6667, 0.3433, 0.6667, 0.375, 0.6667, 0.3055, 0.6667, 0.3055, 0.625, 0.3055, 0.625, 0.3055, 0.6667, 0.375, 0.5833, 0.375, 0.625, 0.375, 0.625, 0.375, 0.5833, 0.3055, 0.6667, 0.3055, 0.625, 0.3055, 0.625, 0.3055, 0.6667, 0.375, 0.5833, 0.375, 0.625, 0.375, 0.625, 0.375, 0.5833, 0.3055, 0.6667, 0.3055, 0.625, 0.3055, 0.625, 0.3055, 0.6667, 0.375, 0.6667, 0.3361, 0.6667, 0.3361, 0.6667, 0.375, 0.6667, 0.25, 0.5833, 0.3055, 0.5833, 0.3055, 0.625, 0.25, 0.625, 0.3393, 0.6667, 0.3433, 0.6667, 0.3055, 0.6667, 0.3055, 0.6667, 0.3387, 0.6667, 0.3393, 0.6667, 0.3055, 0.6667, 0.3055, 0.6667, 0.3433, 0.6667, 0.3448, 0.6667, 0.3055, 0.6667, 0.3055, 0.6667, 0.3364, 0.6667, 0.3387, 0.6667, 0.3055, 0.6667, 0.3055, 0.6667, 0.3393, 0.5833, 0.3412, 0.5833, 0.375, 0.5833, 0.375, 0.5833, 0.3427, 0.5833, 0.3393, 0.5833, 0.375, 0.5833, 0.375, 0.5833, 0.3376, 0.5833, 0.375, 0.5833, 0.375, 0.5833, 0.375, 0.5833, 0.3412, 0.5833, 0.3376, 0.5833, 0.375, 0.5833, 0.375, 0.5833, 0.3392, 0.5833, 0.3427, 0.5833, 0.375, 0.5833, 0.375, 0.5833, 0.3055, 0.625, 0.3055, 0.5833, 0.3387, 0.5833, 0.375, 0.5833, 0.375, 0.625, 0.3055, 0.6667, 0.3055, 0.625, 0.375, 0.625, 0.375, 0.6667, 0.3361, 0.6667, 0.375, 0.6667, 0.375, 0.6667, 0.375, 0.6667, 0.375, 0.6667, 0.3055, 0.625, 0.3055, 0.5833, 0.3055, 0.5833, 0.3055, 0.5833, 0.3055, 0.625, 0.3387, 0.5833, 0.375, 0.5833, 0.375, 0.5833, 0.3387, 0.5833, 0.3361, 0.6667, 0.3055, 0.6667, 0.3055, 0.6667, 0.3361, 0.6667, 0.3055, 0.5833, 0.3387, 0.5833, 0.3387, 0.5833, 0.3055, 0.5833, 0.375, 0.5833, 0.375, 0.625, 0.375, 0.625, 0.375, 0.5833, 0.375, 0.5833, 0.3361, 0.6667, 0.3055, 0.6667, 0.3055, 0.6667, 0.3361, 0.6667, 0.375, 0.6667, 0.3361, 0.6667, 0.3361, 0.6667, 0.375, 0.6667, 0.3055, 0.6667, 0.3055, 0.625, 0.3055, 0.625, 0.3055, 0.6667, 0.3055, 0.625, 0.3055, 0.6667, 0.3055, 0.6667, 0.3055, 0.625, 0.3055, 0.625, 0.3055, 0.625, 0.3055, 0.625, 0.3055, 0.625, 0.3361, 0.6667, 0.375, 0.6667, 0.375, 0.6667, 0.3361, 0.6667, 0.3055, 0.6667, 0.3361, 0.6667, 0.3361, 0.6667, 0.3055, 0.6667, 0.3055, 0.6667, 0.3055, 0.625, 0.3055, 0.625, 0.3055, 0.6667, 0.3055, 0.6667, 0.3055, 0.625, 0.3055, 0.625, 0.3055, 0.6667, 0.3055, 0.6667, 0.3361, 0.6667, 0.3361, 0.6667, 0.3055, 0.6667, 0.3361, 0.6667, 0.375, 0.6667, 0.375, 0.6667, 0.3361, 0.6667, 0.3055, 0.625, 0.3055, 0.625, 0.3055, 0.625, 0.3055, 0.625, 0.3055, 0.625, 0.3055, 0.6667, 0.3055, 0.6667, 0.3055, 0.625, 0.3361, 0.6667, 0.3055, 0.6667, 0.3055, 0.6667, 0.3361, 0.6667, 0.375, 0.6667, 0.375, 0.6667, 0.375, 0.6667, 0.375, 0.6667, 0.375, 0.6667, 0.3361, 0.6667, 0.3361, 0.6667, 0.375, 0.6667, 0.375, 0.6667, 0.375, 0.6667, 0.375, 0.6667, 0.375, 0.6667, 0.3055, 0.625, 0.3055, 0.625, 0.3055, 0.625, 0.3055, 0.625, 0.3055, 0.625, 0.3055, 0.625, 0.3055, 0.625, 0.3055, 0.625, 0.3055, 0.6667, 0.3055, 0.625, 0.3055, 0.625, 0.3055, 0.6667, 0.375, 0.6667, 0.3361, 0.6667, 0.3361, 0.6667, 0.375, 0.6667, 0.3361, 0.6667, 0.3055, 0.6667, 0.3055, 0.6667, 0.3361, 0.6667, 0.375, 0.5833, 0.375, 0.625, 0.375, 0.625, 0.375, 0.5833, 0.3055, 0.5833, 0.3387, 0.5833, 0.3387, 0.5833, 0.3055, 0.5833, 0.3387, 0.5833, 0.375, 0.5833, 0.375, 0.5833, 0.3387, 0.5833, 0.3055, 0.625, 0.3055, 0.5833, 0.3055, 0.5833, 0.3055, 0.625, 0.375, 0.6667, 0.375, 0.6667, 0.375, 0.6667, 0.375, 0.6667, 0.375, 0.625, 0.375, 0.6667, 0.375, 0.6667, 0.375, 0.625, 0.3055, 0.5833, 0.3387, 0.5833, 0.3387, 0.5833, 0.3055, 0.5833, 0.3387, 0.5833, 0.375, 0.5833, 0.375, 0.5833, 0.3387, 0.5833, 0.375, 0.6238, 0.375, 0.6295, 0.375, 0.5833, 0.375, 0.5833, 0.375, 0.6229, 0.375, 0.6238, 0.375, 0.5833, 0.375, 0.5833, 0.375, 0.6215, 0.375, 0.6229, 0.375, 0.5833, 0.375, 0.5833, 0.375, 0.618, 0.375, 0.6198, 0.375, 0.6667, 0.375, 0.6667, 0.375, 0.6181, 0.375, 0.6214, 0.375, 0.6667, 0.375, 0.6667, 0.375, 0.6198, 0.375, 0.6181, 0.375, 0.6667, 0.375, 0.6667, 0.375, 0.5833, 0.375, 0.5833, 0.375, 0.5833, 0.375, 0.5833, 0.375, 0.5833, 0.375, 0.5833, 0.375, 0.5833, 0.375, 0.5833, 0.375, 0.5833, 0.375, 0.5833, 0.375, 0.5833, 0.375, 0.5833, 0.375, 0.5833, 0.375, 0.625, 0.375, 0.625, 0.375, 0.5833, 0.3055, 0.6667, 0.3055, 0.625, 0.3055, 0.625, 0.3055, 0.6667, 0.375, 0.6667, 0.3387, 0.6667, 0.3364, 0.6667, 0.375, 0.6667, 0.3055, 0.625, 0.3055, 0.5833, 0.3055, 0.5833, 0.3055, 0.625, 0.375, 0.625, 0.375, 0.6667, 0.375, 0.6667, 0.375, 0.625, 0.3055, 0.5833, 0.3427, 0.5833, 0.3392, 0.5833, 0.3055, 0.5833, 0.375, 0.6247, 0.375, 0.6237, 0.375, 0.6667, 0.375, 0.6667, 0.25, 0.5833, 0.375, 0.5833, 0.375, 0.5833, 0.25, 0.5833, 0.375, 0.5833, 0.375, 0.5833, 0.375, 0.5833, 0.375, 0.5833, 0.375, 0.5833, 0.375, 0.6667, 0.375, 0.6667, 0.375, 0.6667, 0.375, 0.6667, 0.375, 0.5833, 0.375, 0.6198, 0.375, 0.618, 0.375, 0.5833, 0.375, 0.5833, 0.375, 0.5833, 0.375, 0.5833, 0.375, 0.5833, 0.375, 0.6667, 0.375, 0.6229, 0.375, 0.6215, 0.375, 0.6667, 0.375, 0.6667, 0.375, 0.6667, 0.375, 0.6667, 0.375, 0.6667, 0.375, 0.6175, 0.375, 0.5833, 0.375, 0.5833, 0.375, 0.618, 0.375, 0.6667, 0.375, 0.6175, 0.375, 0.618, 0.375, 0.6667, 0.375, 0.6667, 0.375, 0.6667, 0.375, 0.6667, 0.375, 0.6667, 0.375, 0.6208, 0.375, 0.6211, 0.375, 0.5833, 0.375, 0.5833, 0.375, 0.6171, 0.375, 0.6175, 0.375, 0.6667, 0.375, 0.6667, 0.375, 0.5833, 0.375, 0.5833, 0.375, 0.5833, 0.375, 0.5833, 0.375, 0.6211, 0.375, 0.6667, 0.375, 0.6667, 0.375, 0.6215, 0.375, 0.5833, 0.375, 0.6211, 0.375, 0.6215, 0.375, 0.5833, 0.375, 0.5833, 0.375, 0.5833, 0.375, 0.5833, 0.375, 0.5833, 0.375, 0.5833, 0.375, 0.5833, 0.375, 0.5833, 0.375, 0.5833, 0.25, 0.5833, 0.375, 0.5833, 0.375, 0.5833, 0.25, 0.5833, 0.375, 0.5833, 0.375, 0.6667, 0.375, 0.6667, 0.375, 0.6214, 0.375, 0.5833, 0.375, 0.6667, 0.375, 0.5833, 0.375, 0.5833, 0.375, 0.6667, 0.25, 0.6667, 0.375, 0.6667, 0.375, 0.6667, 0.375, 0.5833, 0.25, 0.5833, 0.25, 0.5833, 0.375, 0.5833, 0.375, 0.5833, 0.375, 0.5833, 0.375, 0.5833, 0.375, 0.5833, 0.25, 0.5833, 0.25, 0.5833, 0.375, 0.6667, 0.375, 0.6667, 0.375, 0.6667, 0.375, 0.6667, 0.4583, 0.375, 0.4583, 0.5, 0.525, 0.5, 0.525, 0.375, 0.375, 0.375, 0.375, 0.5, 0.4583, 0.5, 0.4583, 0.375, 0.525, 0.6667, 0.525, 0.75, 0.625, 0.75, 0.625, 0.6667, 0.525, 0.375, 0.525, 0.5, 0.625, 0.5, 0.625, 0.375, 0.625, 0.6667, 0.625, 0.75, 0.75, 0.75, 0.75, 0.6667, 0.4583, 0.5, 0.4583, 0.5833, 0.525, 0.5833, 0.525, 0.5, 0.625, 0.5, 0.625, 0.5833, 0.75, 0.5833, 0.75, 0.5, 0.625, 0.5833, 0.625, 0.6667, 0.75, 0.6667, 0.75, 0.5833, 0.525, 0.5, 0.525, 0.5833, 0.625, 0.5833, 0.625, 0.5, 0.525, 0.5833, 0.525, 0.6667, 0.625, 0.6667, 0.625, 0.5833, 0.375, 0.6667, 0.375, 0.75, 0.4583, 0.75, 0.4583, 0.6667, 0.25, 0.6667, 0.25, 0.75, 0.375, 0.75, 0.375, 0.6667, 0.4583, 0.75, 0.4583, 0.875, 0.525, 0.875, 0.525, 0.75, 0.375, 0.75, 0.375, 0.875, 0.4583, 0.875, 0.4583, 0.75, 0.525, 0.75, 0.525, 0.875, 0.625, 0.875, 0.625, 0.75, 0.4583, 0.6667, 0.4583, 0.75, 0.525, 0.75, 0.525, 0.6667, 0.4583, 0.5833, 0.4583, 0.6667, 0.525, 0.6667, 0.525, 0.5833, 0.25, 0.5, 0.25, 0.5833, 0.375, 0.5833, 0.375, 0.5, 0.375, 0.6667, 0.375, 0.6667, 0.25, 0.6667, 0.25, 0.6667, 0.375, 0.5, 0.375, 0.5833, 0.4583, 0.5833, 0.4583, 0.5, 0.375, 0.5833, 0.375, 0.6667, 0.4583, 0.6667, 0.4583, 0.5833, 0.25, 0.5833, 0.25, 0.5833, 0.375, 0.5833, 0.375, 0.5833, 0.375, 0.5833, 0.375, 0.5833, 0.375, 0.6667, 0.375, 0.6667, 0.25, 0.5833, 0.25, 0.5833, 0.375, 0.5833, 0.375, 0.5833, 0.375, 0.6667, 0.375, 0.6667, 0.375, 0.6667, 0.375, 0.6667, 0.375, 0.6667, 0.375, 0.6667, 0.375, 0.6667, 0.375, 0.6667, 0.375, 0.6667, 0.375, 0.6667, 0.375, 0.5833, 0.375, 0.5833, 0.375, 0.5833, 0.375, 0.5833, 0.375, 0.5833, 0.375, 0.5833, 0.375, 0.5833, 0.375, 0.5833, 0.375, 0.5833, 0.375, 0.5833, 0.375, 0.5833, 0.375, 0.5833, 0.375, 0.6222, 0.375, 0.6217, 0.375, 0.5833, 0.375, 0.5833, 0.375, 0.5833, 0.375, 0.5833, 0.375, 0.5833, 0.375, 0.5833, 0.375, 0.6217, 0.375, 0.6174, 0.375, 0.6667, 0.375, 0.6667, 0.375, 0.6667, 0.375, 0.6667, 0.375, 0.6667, 0.375, 0.6667, 0.375, 0.6667, 0.375, 0.6667, 0.375, 0.5833, 0.375, 0.5833, 0.375, 0.6174, 0.375, 0.6295, 0.375, 0.5833, 0.375, 0.5833, 0.375, 0.5833, 0.375, 0.5833, 0.25, 0.5833, 0.25, 0.5833, 0.375, 0.5833, 0.375, 0.5833, 0.375, 0.6667, 0.375, 0.6667, 0.375, 0.5833, 0.375, 0.5833, 0.375, 0.6208, 0.375, 0.6667, 0.375, 0.6667, 0.375, 0.6208, 0.375, 0.6211, 0.375, 0.5833, 0.375, 0.5833, 0.375, 0.5833, 0.375, 0.5833, 0.375, 0.5833, 0.375, 0.5833, 0.375, 0.6171, 0.375, 0.6175, 0.375, 0.5833, 0.375, 0.5833, 0.375, 0.6181, 0.375, 0.6214, 0.375, 0.5833, 0.375, 0.5833, 0.375, 0.5833, 0.375, 0.5833, 0.375, 0.6667, 0.375, 0.6667, 0.375, 0.6238, 0.375, 0.6295, 0.375, 0.6667, 0.375, 0.6667, 0.375, 0.6667, 0.375, 0.6667, 0.375, 0.5833, 0.375, 0.5833, 0.375, 0.6198, 0.375, 0.6181, 0.375, 0.5833, 0.375, 0.5833, 0.375, 0.5833, 0.375, 0.5833, 0.375, 0.6667, 0.375, 0.6667, 0.375, 0.6229, 0.375, 0.6238, 0.375, 0.6667, 0.375, 0.6667, 0.375, 0.6667, 0.375, 0.6667, 0.375, 0.5833, 0.375, 0.5833, 0.375, 0.5833, 0.375, 0.5833, 0.375, 0.5833, 0.375, 0.5833, 0.375, 0.5833, 0.375, 0.5833, 0.375, 0.5833, 0.375, 0.5833, 0.375, 0.5833, 0.375, 0.6667, 0.375, 0.6667, 0.375, 0.6171, 0.375, 0.6667, 0.375, 0.6667, 0.375, 0.6667, 0.375, 0.6667, 0.375, 0.5833, 0.375, 0.5833, 0.375, 0.5833, 0.375, 0.5833, 0.375, 0.5833, 0.375, 0.5833, 0.375, 0.6667, 0.375, 0.6667, 0.375, 0.6667, 0.375, 0.6667, 0.375, 0.6667, 0.375, 0.6667, 0.375, 0.6667, 0.375, 0.6667, 0.375, 0.5833, 0.375, 0.5833, 0.375, 0.6667, 0.375, 0.6667, 0.375, 0.6667, 0.375, 0.6667, 0.375, 0.5833, 0.375, 0.5833, 0.375, 0.6667, 0.375, 0.6667, 0.375, 0.6667, 0.375, 0.6667, 0.375, 0.6667, 0.375, 0.6667, 0.375, 0.6667, 0.375, 0.6667, 0.375, 0.5833, 0.375, 0.5833, 0.375, 0.6667, 0.375, 0.6667, 0.375, 0.6667, 0.375, 0.6667, 0.375, 0.6667, 0.375, 0.6667, 0.375, 0.6667, 0.375, 0.6667, 0.375, 0.6667, 0.375, 0.6667, 0.375, 0.6667, 0.375, 0.6667, 0.375, 0.6667, 0.375, 0.6667, 0.375, 0.6667, 0.375, 0.6667, 0.375, 0.6667, 0.375, 0.6667, 0.375, 0.6667, 0.375, 0.6667, 0.375, 0.6667, 0.375, 0.6667, 0.375, 0.6667, 0.375, 0.6667, 0.375, 0.6667, 0.375, 0.6667, 0.375, 0.6667, 0.375, 0.6667, 0.375, 0.6667, 0.375, 0.6667, 0.375, 0.6667, 0.375, 0.6667, 0.375, 0.5833, 0.375, 0.5833, 0.375, 0.6667, 0.375, 0.6667, 0.375, 0.6667, 0.375, 0.6667, 0.375, 0.5833, 0.375, 0.5833, 0.375, 0.5833, 0.375, 0.5833, 0.375, 0.5833, 0.375, 0.5833, 0.375, 0.5833, 0.375, 0.5833, 0.375, 0.6667, 0.375, 0.6667, 0.375, 0.6667, 0.375, 0.6667, 0.375, 0.6667, 0.375, 0.6667, 0.375, 0.6667, 0.375, 0.6667, 0.375, 0.6667, 0.375, 0.6667, 0.375, 0.6667, 0.375, 0.6667, 0.375, 0.6667, 0.375, 0.6667, 0.375, 0.6667, 0.375, 0.6667, 0.375, 0.6667, 0.375, 0.6667, 0.375, 0.6667, 0.375, 0.6667, 0.375, 0.5833, 0.375, 0.5833, 0.375, 0.6667, 0.375, 0.6667, 0.375, 0.6667, 0.375, 0.6667, 0.375, 0.5833, 0.375, 0.5833, 0.375, 0.6667, 0.375, 0.6667, 0.375, 0.5833, 0.375, 0.5833, 0.375, 0.5833, 0.375, 0.5833, 0.375, 0.5833, 0.375, 0.5833, 0.375, 0.6247, 0.375, 0.6237, 0.25, 0.5833, 0.25, 0.5833, 0.375, 0.5833, 0.375, 0.5833, 0.375, 0.6667, 0.375, 0.6667, 0.375, 0.6667, 0.375, 0.6667, 0.375, 0.6667, 0.375, 0.6667, 0.25, 0.6667, 0.25, 0.6667, 0.375, 0.5833, 0.375, 0.5833, 0.375, 0.6231, 0.375, 0.6247, 0.375, 0.5833, 0.3055, 0.5833, 0.3376, 0.5833, 0.375, 0.5833, 0.375, 0.6667, 0.375, 0.6667, 0.375, 0.6667, 0.375, 0.6667, 0.375, 0.6667, 0.375, 0.6667, 0.25, 0.6667, 0.25, 0.6667, 0.25, 0.625, 0.25, 0.6667, 0.3055, 0.6667, 0.3055, 0.625, 0.25, 0.5833, 0.25, 0.5833, 0.3055, 0.5833, 0.375, 0.5833, 0.375, 0.6667, 0.375, 0.6667, 0.3448, 0.6667, 0.3055, 0.6667, 0.375, 0.6667, 0.375, 0.6667, 0.3055, 0.6667, 0.25, 0.6667, 0.25, 0.6667, 0.375, 0.625, 0.375, 0.625, 0.375, 0.6667, 0.375, 0.6667, 0.375, 0.6667, 0.375, 0.6667, 0.3393, 0.6667, 0.3433, 0.6667, 0.3055, 0.625, 0.3055, 0.625, 0.3055, 0.5833, 0.3055, 0.5833, 0.375, 0.625, 0.375, 0.625, 0.375, 0.6667, 0.375, 0.6667, 0.3055, 0.5833, 0.3055, 0.5833, 0.3393, 0.5833, 0.3412, 0.5833, 0.375, 0.6667, 0.375, 0.6667, 0.3387, 0.6667, 0.3393, 0.6667, 0.3055, 0.625, 0.3055, 0.625, 0.3055, 0.5833, 0.3055, 0.5833, 0.375, 0.625, 0.375, 0.625, 0.375, 0.6667, 0.375, 0.6667, 0.3055, 0.5833, 0.3055, 0.5833, 0.3427, 0.5833, 0.3393, 0.5833, 0.375, 0.6667, 0.375, 0.6667, 0.25, 0.6667, 0.25, 0.6667, 0.375, 0.6667, 0.375, 0.6667, 0.375, 0.6667, 0.375, 0.6667, 0.25, 0.5833, 0.25, 0.5833, 0.375, 0.5833, 0.375, 0.5833, 0.375, 0.5833, 0.375, 0.5833, 0.375, 0.5833, 0.375, 0.5833, 0.375, 0.5833, 0.375, 0.5833, 0.375, 0.6232, 0.375, 0.6222, 0.375, 0.6232, 0.375, 0.6667, 0.375, 0.6667, 0.375, 0.6222, 0.375, 0.6174, 0.375, 0.6667, 0.375, 0.6667, 0.375, 0.6295, 0.375, 0.6222, 0.375, 0.6667, 0.375, 0.6667, 0.375, 0.6217, 0.375, 0.6231, 0.375, 0.6667, 0.375, 0.6667, 0.375, 0.6247, 0.375, 0.6217, 0.375, 0.6667, 0.375, 0.6667, 0.375, 0.6174, 0.3055, 0.5833, 0.3055, 0.5833, 0.3412, 0.5833, 0.3376, 0.5833, 0.375, 0.5833, 0.375, 0.5833, 0.375, 0.625, 0.375, 0.6667, 0.375, 0.6667, 0.375, 0.6231, 0.3055, 0.625, 0.3055, 0.625, 0.3055, 0.5833, 0.3055, 0.5833, 0.375, 0.6667, 0.375, 0.6667, 0.3433, 0.6667, 0.3448, 0.6667, 0.3055, 0.6667, 0.3055, 0.6667, 0.3055, 0.625, 0.3055, 0.625, 0.375, 0.5833, 0.375, 0.5833, 0.375, 0.625, 0.375, 0.625, 0.3055, 0.6667, 0.3055, 0.6667, 0.3055, 0.625, 0.3055, 0.625, 0.375, 0.5833, 0.375, 0.5833, 0.375, 0.625, 0.375, 0.625, 0.3055, 0.6667, 0.3055, 0.6667, 0.3055, 0.625, 0.3055, 0.625, 0.375, 0.6667, 0.375, 0.6667, 0.3361, 0.6667, 0.3361, 0.6667, 0.25, 0.5833, 0.25, 0.625, 0.3055, 0.625, 0.3055, 0.5833, 0.3393, 0.6667, 0.3055, 0.6667, 0.3055, 0.6667, 0.3433, 0.6667, 0.3387, 0.6667, 0.3055, 0.6667, 0.3055, 0.6667, 0.3393, 0.6667, 0.3433, 0.6667, 0.3055, 0.6667, 0.3055, 0.6667, 0.3448, 0.6667, 0.3364, 0.6667, 0.3055, 0.6667, 0.3055, 0.6667, 0.3387, 0.6667, 0.3393, 0.5833, 0.375, 0.5833, 0.375, 0.5833, 0.3412, 0.5833, 0.3427, 0.5833, 0.375, 0.5833, 0.375, 0.5833, 0.3393, 0.5833, 0.3376, 0.5833, 0.375, 0.5833, 0.375, 0.5833, 0.375, 0.5833, 0.3412, 0.5833, 0.375, 0.5833, 0.375, 0.5833, 0.3376, 0.5833, 0.3392, 0.5833, 0.375, 0.5833, 0.375, 0.5833, 0.3427, 0.5833, 0.3055, 0.625, 0.375, 0.625, 0.375, 0.5833, 0.3387, 0.5833, 0.3055, 0.5833, 0.3055, 0.6667, 0.3361, 0.6667, 0.375, 0.6667, 0.375, 0.625, 0.3055, 0.625, 0.375, 0.6667, 0.375, 0.6667, 0.375, 0.6667, 0.375, 0.6667, 0.3055, 0.625, 0.3055, 0.625, 0.3055, 0.5833, 0.3055, 0.5833, 0.3055, 0.5833, 0.3387, 0.5833, 0.3387, 0.5833, 0.375, 0.5833, 0.375, 0.5833, 0.3361, 0.6667, 0.3361, 0.6667, 0.3055, 0.6667, 0.3055, 0.6667, 0.3055, 0.5833, 0.3055, 0.5833, 0.3387, 0.5833, 0.3387, 0.5833, 0.375, 0.5833, 0.375, 0.5833, 0.375, 0.5833, 0.375, 0.625, 0.375, 0.625, 0.3361, 0.6667, 0.3361, 0.6667, 0.3055, 0.6667, 0.3055, 0.6667, 0.375, 0.6667, 0.375, 0.6667, 0.3361, 0.6667, 0.3361, 0.6667, 0.3055, 0.6667, 0.3055, 0.6667, 0.3055, 0.625, 0.3055, 0.625, 0.3055, 0.625, 0.3055, 0.625, 0.3055, 0.6667, 0.3055, 0.6667, 0.3055, 0.625, 0.3055, 0.625, 0.3055, 0.625, 0.3055, 0.625, 0.3361, 0.6667, 0.3361, 0.6667, 0.375, 0.6667, 0.375, 0.6667, 0.3055, 0.6667, 0.3055, 0.6667, 0.3361, 0.6667, 0.3361, 0.6667, 0.3055, 0.6667, 0.3055, 0.6667, 0.3055, 0.625, 0.3055, 0.625, 0.3055, 0.6667, 0.3055, 0.6667, 0.3055, 0.625, 0.3055, 0.625, 0.3055, 0.6667, 0.3055, 0.6667, 0.3361, 0.6667, 0.3361, 0.6667, 0.3361, 0.6667, 0.3361, 0.6667, 0.375, 0.6667, 0.375, 0.6667, 0.3055, 0.625, 0.3055, 0.625, 0.3055, 0.625, 0.3055, 0.625, 0.3055, 0.625, 0.3055, 0.625, 0.3055, 0.6667, 0.3055, 0.6667, 0.3361, 0.6667, 0.3361, 0.6667, 0.3055, 0.6667, 0.3055, 0.6667, 0.375, 0.6667, 0.375, 0.6667, 0.375, 0.6667, 0.375, 0.6667, 0.375, 0.6667, 0.375, 0.6667, 0.3361, 0.6667, 0.3361, 0.6667, 0.375, 0.6667, 0.375, 0.6667, 0.375, 0.6667, 0.375, 0.6667, 0.3055, 0.625, 0.3055, 0.625, 0.3055, 0.625, 0.3055, 0.625, 0.3055, 0.625, 0.3055, 0.625, 0.3055, 0.625, 0.3055, 0.625, 0.3055, 0.6667, 0.3055, 0.6667, 0.3055, 0.625, 0.3055, 0.625, 0.375, 0.6667, 0.375, 0.6667, 0.3361, 0.6667, 0.3361, 0.6667, 0.3361, 0.6667, 0.3361, 0.6667, 0.3055, 0.6667, 0.3055, 0.6667, 0.375, 0.5833, 0.375, 0.5833, 0.375, 0.625, 0.375, 0.625, 0.3055, 0.5833, 0.3055, 0.5833, 0.3387, 0.5833, 0.3387, 0.5833, 0.3387, 0.5833, 0.3387, 0.5833, 0.375, 0.5833, 0.375, 0.5833, 0.3055, 0.625, 0.3055, 0.625, 0.3055, 0.5833, 0.3055, 0.5833, 0.375, 0.6667, 0.375, 0.6667, 0.375, 0.6667, 0.375, 0.6667, 0.375, 0.625, 0.375, 0.625, 0.375, 0.6667, 0.375, 0.6667, 0.3055, 0.5833, 0.3055, 0.5833, 0.3387, 0.5833, 0.3387, 0.5833, 0.3387, 0.5833, 0.3387, 0.5833, 0.375, 0.5833, 0.375, 0.5833, 0.375, 0.6238, 0.375, 0.5833, 0.375, 0.5833, 0.375, 0.6295, 0.375, 0.6229, 0.375, 0.5833, 0.375, 0.5833, 0.375, 0.6238, 0.375, 0.6215, 0.375, 0.5833, 0.375, 0.5833, 0.375, 0.6229, 0.375, 0.618, 0.375, 0.6667, 0.375, 0.6667, 0.375, 0.6198, 0.375, 0.6181, 0.375, 0.6667, 0.375, 0.6667, 0.375, 0.6214, 0.375, 0.6198, 0.375, 0.6667, 0.375, 0.6667, 0.375, 0.6181, 0.375, 0.5833, 0.375, 0.5833, 0.375, 0.5833, 0.375, 0.5833, 0.375, 0.5833, 0.375, 0.5833, 0.375, 0.5833, 0.375, 0.5833, 0.375, 0.5833, 0.375, 0.5833, 0.375, 0.5833, 0.375, 0.5833, 0.3055, 0.5833, 0.3055, 0.625, 0.3055, 0.625, 0.3055, 0.5833, 0.375, 0.5833, 0.375, 0.5833, 0.375, 0.625, 0.375, 0.625, 0.3055, 0.6667, 0.3055, 0.6667, 0.3055, 0.625, 0.3055, 0.625, 0.375, 0.6667, 0.375, 0.6667, 0.3364, 0.6667, 0.3387, 0.6667, 0.3055, 0.625, 0.3055, 0.625, 0.3055, 0.5833, 0.3055, 0.5833, 0.375, 0.625, 0.375, 0.625, 0.375, 0.6667, 0.375, 0.6667, 0.3055, 0.5833, 0.3055, 0.5833, 0.3392, 0.5833, 0.3427, 0.5833, 0.3392, 0.5833, 0.3055, 0.5833, 0.3055, 0.5833, 0.3387, 0.5833, 0.375, 0.5833, 0.3392, 0.5833, 0.3387, 0.5833, 0.375, 0.5833, 0.375, 0.625, 0.375, 0.5833, 0.375, 0.5833, 0.375, 0.625, 0.375, 0.6667, 0.375, 0.625, 0.375, 0.625, 0.375, 0.6667, 0.3364, 0.6667, 0.375, 0.6667, 0.375, 0.6667, 0.3361, 0.6667, 0.3055, 0.6667, 0.3364, 0.6667, 0.3361, 0.6667, 0.3055, 0.6667, 0.3055, 0.625, 0.3055, 0.6667, 0.3055, 0.6667, 0.3055, 0.625, 0.3055, 0.625, 0.3055, 0.5833, 0.3055, 0.5833, 0.3055, 0.625, 0.3055, 0.6667, 0.3055, 0.625, 0.3055, 0.625, 0.3055, 0.6667, 0.3364, 0.6667, 0.3055, 0.6667, 0.3055, 0.6667, 0.3361, 0.6667, 0.375, 0.6667, 0.3364, 0.6667, 0.3361, 0.6667, 0.375, 0.6667, 0.375, 0.625, 0.375, 0.6667, 0.375, 0.6667, 0.375, 0.625, 0.375, 0.5833, 0.375, 0.625, 0.375, 0.625, 0.375, 0.5833, 0.3392, 0.5833, 0.375, 0.5833, 0.375, 0.5833, 0.3387, 0.5833, 0.3055, 0.5833, 0.3392, 0.5833, 0.3387, 0.5833, 0.3055, 0.5833, 0.375, 0.6247, 0.375, 0.6667, 0.375, 0.6667, 0.375, 0.6237, 0.25, 0.5833, 0.25, 0.5833, 0.375, 0.5833, 0.375, 0.5833, 0.375, 0.5833, 0.375, 0.5833, 0.375, 0.5833, 0.375, 0.5833, 0.375, 0.5833, 0.375, 0.6667, 0.375, 0.6667, 0.25, 0.6667, 0.25, 0.6667, 0.375, 0.6667, 0.375, 0.6667, 0.375, 0.6667, 0.375, 0.6667, 0.375, 0.6667, 0.375, 0.6667, 0.375, 0.6237, 0.375, 0.6232, 0.375, 0.5833, 0.375, 0.6232, 0.375, 0.6237, 0.375, 0.5833, 0.375, 0.5833, 0.375, 0.5833, 0.375, 0.5833, 0.375, 0.5833, 0.25, 0.5833, 0.375, 0.5833, 0.375, 0.5833, 0.25, 0.5833, 0.25, 0.5833, 0.375, 0.5833, 0.375, 0.5833, 0.25, 0.5833, 0.375, 0.5833, 0.375, 0.5833, 0.375, 0.5833, 0.375, 0.5833, 0.375, 0.5833, 0.375, 0.6237, 0.375, 0.6232, 0.375, 0.5833, 0.375, 0.6667, 0.375, 0.6232, 0.375, 0.6237, 0.375, 0.6667, 0.25, 0.6667, 0.375, 0.6667, 0.375, 0.6667, 0.25, 0.6667, 0.375, 0.5833, 0.375, 0.5833, 0.375, 0.618, 0.375, 0.6198, 0.375, 0.5833, 0.375, 0.5833, 0.375, 0.5833, 0.375, 0.5833, 0.375, 0.6667, 0.375, 0.6667, 0.375, 0.6215, 0.375, 0.6229, 0.375, 0.6667, 0.375, 0.6667, 0.375, 0.6667, 0.375, 0.6667, 0.375, 0.5833, 0.375, 0.6175, 0.375, 0.618, 0.375, 0.5833, 0.375, 0.5833, 0.375, 0.5833, 0.375, 0.5833, 0.375, 0.5833, 0.375, 0.5833, 0.375, 0.5833, 0.375, 0.5833, 0.375, 0.5833, 0.375, 0.6208, 0.375, 0.5833, 0.375, 0.5833, 0.375, 0.6211, 0.375, 0.6171, 0.375, 0.6667, 0.375, 0.6667, 0.375, 0.6175, 0.375, 0.5833, 0.375, 0.5833, 0.375, 0.5833, 0.375, 0.5833, 0.375, 0.6211, 0.375, 0.5833, 0.375, 0.5833, 0.375, 0.6215, 0.375, 0.6667, 0.375, 0.6211, 0.375, 0.6215, 0.375, 0.6667, 0.375, 0.6667, 0.375, 0.6667, 0.375, 0.6667, 0.375, 0.6667, 0.375, 0.6175, 0.375, 0.6667, 0.375, 0.6667, 0.375, 0.618, 0.25, 0.5833, 0.25, 0.5833, 0.375, 0.5833, 0.375, 0.5833, 0.375, 0.5833, 0.375, 0.5833, 0.375, 0.6214, 0.375, 0.6667, 0.375, 0.6667, 0.375, 0.6667, 0.375, 0.6667, 0.375, 0.5833, 0.375, 0.5833, 0.25, 0.6667, 0.375, 0.6667, 0.375, 0.6667, 0.25, 0.6667, 0.375, 0.6667, 0.375, 0.6667, 0.375, 0.6667, 0.375, 0.6667, 0.375, 0.6667, 0.375, 0.6667, 0.375, 0.6667, 0.25, 0.6667, 0.375, 0.6667, 0.375, 0.6667, 0.375, 0.6667])
me_cube_002.materials.append(mat_nenehune1)
me_cube_002.use_remesh_preserve_volume = False
me_cube_002.use_remesh_preserve_attributes = False
me_cube_002.use_mirror_vertex_groups = False
me_cube_002.update()
me_cube_004 = bpy.data.meshes.new('Cube.004')
me_cube_004.from_pydata([], [], [])
_uv = me_cube_004.uv_layers.new(name='UVMap')
_uv.uv.foreach_set('vector', [])
me_cube_004.materials.append(mat_nenehune1)
me_cube_004.use_remesh_preserve_volume = False
me_cube_004.use_remesh_preserve_attributes = False
me_cube_004.use_mirror_vertex_groups = False
me_cube_004.update()
arm_armature = bpy.data.armatures.new('Armature')  # bones are not reproduced

# ---- objects
ob_cube_001 = bpy.data.objects.new('Cube.001', me_cube_002)
ob_cube_003 = bpy.data.objects.new('Cube.003', me_cube_004)
ob_armature = bpy.data.objects.new('Armature', arm_armature)

# ---- transforms, parenting, visibility, modifiers, constraints
ob_cube_001.parent = ob_armature
ob_cube_001.matrix_parent_inverse = Matrix(((1.0, -0.0, 0.0, -0.0), (-0.0, 1.0, -0.0, 0.0), (0.0, -0.0, 1.0, -6.699), (-0.0, 0.0, -0.0, 1.0)))
ob_cube_001.location = (0.0, 0.0, 12.47)
ob_cube_001.lock_rotations_4d = False
ob_cube_001.empty_display_type = 'ARROWS'
ob_cube_001.lineart.crease_threshold = 0.0
_vg = ob_cube_001.vertex_groups.new(name='Bone')
for _i, _w in zip([19, 24, 25, 26, 27, 28, 29, 30, 31, 32, 77, 78, 79, 80, 81, 82, 83, 84, 86, 88, 101, 102, 103, 104, 105, 106, 108, 109, 110, 111, 130, 134, 194, 195, 196, 197, 198, 250, 256, 257, 258, 259, 260, 261, 262, 263, 264, 265, 266, 267, 312, 313, 314, 315, 316, 317, 318, 319, 320, 321, 322, 323, 325, 326, 327, 342, 343, 344, 345, 346, 347, 348, 349, 351, 352, 353, 354, 374, 378, 438, 439, 440, 441, 442, 443, 444], [0.001522, 0.01777, 0.8577, 0.7862, 0.7367, 0.6958, 0.1699, 0.1745, 0.1855, 0.1725, 0.7837, 0.7722, 0.7404, 0.7412, 0.07607, 0.1101, 0.06877, 0.07712, 0.009969, 0.0003987, 0.3556, 0.3179, 0.3269, 0.3135, 0.7217, 0.3375, 0.02905, 0.06849, 0.1991, 0.7123, 0.09678, 0.01485, 0.1762, 0.2152, 0.24, 0.2005, 0.2504, 0.001338, 0.0167, 0.8577, 0.7862, 0.7906, 0.8522, 0.736, 0.6955, 0.1692, 0.1743, 0.1671, 0.1826, 0.1722, 0.7839, 0.7721, 0.7808, 0.8336, 0.7401, 0.7408, 0.07276, 0.1099, 0.1395, 0.1427, 0.06795, 0.07644, 0.0101, 0.02853, 0.01193, 0.3548, 0.3164, 0.3254, 0.3436, 0.3151, 0.2597, 0.7212, 0.3358, 0.02504, 0.06756, 0.1977, 0.7117, 0.0963, 0.01464, 0.1753, 0.2151, 0.2462, 0.401, 0.1996, 0.25, 0.3315]): _vg.add([_i], _w, 'REPLACE')
_vg = ob_cube_001.vertex_groups.new(name='Bone.001')
for _i, _w in zip([19, 20, 23, 24, 25, 26, 27, 28, 29, 30, 31, 32, 80, 105, 108, 110, 213, 214, 215, 216, 248, 250, 251, 252, 255, 256, 257, 258, 259, 260, 261, 262, 263, 264, 265, 266, 267, 317, 348, 351, 353, 459, 461, 462, 463], [0.7132, 0.1263, 0.02006, 0.05332, 0.1104, 0.1135, 0.07357, 0.1211, 0.2008, 0.6091, 0.185, 0.6985, 0.0005499, 0.08585, 0.05645, 0.2628, 0.02881, 0.008832, 0.005985, 0.06538, 0.01905, 0.713, 0.1259, 0.1993, 0.01769, 0.05234, 0.1104, 0.1134, 0.1165, 0.1166, 0.07287, 0.1209, 0.1999, 0.6089, 0.6464, 0.1819, 0.6981, 0.0004131, 0.08537, 0.05353, 0.261, 0.02577, 0.002384, 0.03375, 0.06458]): _vg.add([_i], _w, 'REPLACE')
_vg = ob_cube_001.vertex_groups.new(name='Bone.002')
for _i, _w in zip([10, 12, 13, 17, 18, 19, 20, 21, 22, 32, 179, 185, 213, 214, 215, 216, 232, 236, 239, 240, 242, 246, 247, 248, 249, 250, 251, 252, 253, 254, 267, 423, 429, 459, 460, 461, 462, 463], [0.0248, 0.05206, 0.004208, 0.7775, 0.2272, 0.1286, 0.1649, 0.03411, 0.01771, 0.0001814, 0.04364, 0.03424, 0.5924, 0.48, 0.7824, 0.7931, 0.02453, 0.06165, 0.05157, 0.002847, 0.1319, 0.7734, 0.2137, 0.2253, 0.9, 0.1282, 0.1495, 0.1231, 0.03591, 0.006543, 1.656e-05, 0.01771, 0.01083, 0.5105, 0.3063, 0.7725, 0.6053, 0.7886]): _vg.add([_i], _w, 'REPLACE')
_vg = ob_cube_001.vertex_groups.new(name='Bone.003')
for _i, _w in zip([0, 1, 2, 3, 4, 5, 6, 7, 8, 9, 10, 11, 12, 13, 14, 15, 16, 17, 18, 214, 215, 216, 217, 218, 219, 220, 221, 222, 223, 224, 225, 226, 227, 228, 229, 230, 231, 232, 233, 234, 235, 236, 237, 238, 239, 240, 241, 242, 243, 244, 245, 246, 247, 248, 249, 461, 463], [0.9987, 0.9825, 0.9983, 0.9956, 0.9892, 0.9965, 0.9986, 0.9986, 0.9958, 0.9698, 0.9552, 0.9875, 0.9305, 0.9386, 0.987, 0.9862, 0.9957, 0.08892, 0.1806, 0.01448, 0.01641, 0.003948, 0.9987, 0.9825, 0.9983, 0.9956, 0.9891, 0.9965, 0.9991, 0.9973, 0.993, 0.9986, 0.9986, 0.9998, 0.9998, 0.9958, 0.9698, 0.9552, 0.9875, 0.9785, 0.9984, 0.9303, 0.9956, 0.9867, 0.9304, 0.9385, 0.9399, 0.8574, 0.987, 0.9862, 0.9957, 0.08822, 0.1798, 0.2209, 0.05035, 0.01256, 0.002244]): _vg.add([_i], _w, 'REPLACE')
_vg = ob_cube_001.vertex_groups.new(name='Bone.004')
for _i, _w in zip([13, 17, 18, 19, 20, 21, 22, 23, 24, 26, 27, 28, 29, 30, 31, 32, 38, 40, 105, 108, 110, 179, 185, 213, 214, 215, 216, 247, 248, 251, 252, 259, 264, 265, 459, 460, 462], [0.00181, 0.09593, 0.486, 0.1137, 0.5289, 0.9147, 0.8976, 0.9139, 0.8687, 0.03316, 0.1421, 0.1329, 0.5968, 0.1461, 0.5944, 0.08692, 0.001591, 0.009484, 0.1311, 0.8144, 0.491, 0.8979, 0.871, 0.2482, 0.3747, 0.138, 0.09861, 0.07904, 0.249, 0.1467, 0.3227, 0.001379, 0.02843, 0.07841, 0.07248, 0.02759, 0.1422]): _vg.add([_i], _w, 'REPLACE')
_vg = ob_cube_001.vertex_groups.new(name='Bone.005')
for _i, _w in zip([21, 22, 37, 38, 39, 40, 41, 42, 43, 44, 108, 110, 175, 177, 178, 179, 181, 183, 184, 185], [0.008946, 0.03705, 0.946, 0.9027, 0.9189, 0.8986, 0.04246, 0.06579, 0.1068, 0.08863, 0.07147, 0.0027, 0.05786, 0.9477, 0.9031, 0.0281, 0.09969, 0.08103, 0.9558, 0.02582]): _vg.add([_i], _w, 'REPLACE')
_vg = ob_cube_001.vertex_groups.new(name='Bone.006')
for _i, _w in zip([33, 34, 36, 37, 38, 39, 40, 41, 42, 43, 44, 46, 48, 175, 176, 177, 178, 180, 181, 182, 183, 184, 199, 200, 201, 202, 203, 204, 205, 206, 207, 208, 209, 210, 211, 212], [0.003139, 0.1179, 0.1163, 0.04173, 0.0699, 0.06107, 0.06968, 0.953, 0.9324, 0.8896, 0.9085, 0.02881, 0.02326, 0.9409, 0.08169, 0.02927, 0.07088, 0.08992, 0.8969, 0.08902, 0.9173, 0.01791, 0.977, 0.976, 0.9811, 0.9683, 0.9703, 0.974, 0.9717, 0.6882, 0.6527, 0.6611, 0.6225, 0.6356, 0.7233, 0.6097]): _vg.add([_i], _w, 'REPLACE')
_vg = ob_cube_001.vertex_groups.new(name='Bone.007')
for _i, _w in zip([33, 34, 36, 45, 46, 47, 48, 49, 50, 51, 52, 54, 56, 66, 68, 72, 73, 74, 75, 76, 176, 180, 182, 206, 207, 208, 209, 210, 211, 212], [0.01212, 0.816, 0.8269, 0.05958, 0.8708, 0.0118, 0.9123, 0.0278, 0.7467, 0.01014, 0.7704, 0.08386, 0.1909, 0.02875, 0.06768, 0.0008645, 0.2261, 0.4099, 0.0122, 0.01251, 0.7426, 0.7162, 0.8793, 0.06122, 0.3065, 0.2915, 0.2783, 0.2632, 0.06955, 0.3555]): _vg.add([_i], _w, 'REPLACE')
_vg = ob_cube_001.vertex_groups.new(name='Bone.008')
for _i, _w in zip([46, 48, 49, 50, 51, 52, 53, 54, 55, 56, 59, 60, 65, 66, 67, 68, 69, 71, 73, 74, 75, 76], [0.05962, 0.02145, 0.1388, 0.1835, 0.1243, 0.1571, 0.9465, 0.8982, 0.9348, 0.7722, 0.009372, 0.01299, 0.9813, 0.9504, 0.9601, 0.9152, 0.07434, 0.08274, 0.7345, 0.5237, 0.7615, 0.7417]): _vg.add([_i], _w, 'REPLACE')
_vg = ob_cube_001.vertex_groups.new(name='Bone.009')
for _i, _w in zip([33, 34, 35, 36, 45, 46, 47, 49, 50, 51, 52, 53, 55, 56, 57, 58, 59, 60, 61, 62, 63, 64, 69, 70, 71, 72, 73, 74, 75, 76, 176, 180, 182, 206, 207, 208, 209, 210, 211, 212], [0.9415, 0.05593, 0.9964, 0.0501, 0.9117, 0.01026, 0.9601, 0.8205, 0.0588, 0.8451, 0.06538, 0.02865, 0.04295, 0.01984, 0.9859, 0.9932, 0.9619, 0.9612, 0.9911, 0.9919, 0.9871, 0.9852, 0.9083, 0.9806, 0.8933, 0.9477, 0.02292, 0.06241, 0.2067, 0.2267, 0.1718, 0.1857, 0.00258, 0.25, 0.02631, 0.03715, 0.09728, 0.09755, 0.206, 0.01331]): _vg.add([_i], _w, 'REPLACE')
_vg = ob_cube_001.vertex_groups.new(name='Bone.010')
for _i, _w in zip([18, 20, 30, 213, 214, 240, 246, 247, 248, 250, 251, 252, 253, 254, 255, 256, 258, 259, 261, 262, 263, 264, 265, 266, 267, 348, 351, 353, 423, 429, 459, 460, 461, 462, 463], [0.08519, 0.1504, 0.02818, 0.08272, 0.06398, 0.002524, 0.08359, 0.499, 0.26, 0.1068, 0.5346, 0.3266, 0.1267, 0.2423, 0.8537, 0.7929, 0.03092, 0.0002013, 0.1392, 0.1286, 0.5726, 0.1429, 0.07739, 0.5825, 0.08464, 0.1283, 0.7976, 0.4829, 0.1868, 0.669, 0.3166, 0.5175, 0.1003, 0.1664, 0.08219]): _vg.add([_i], _w, 'REPLACE')
_vg = ob_cube_001.vertex_groups.new(name='Bone.011')
for _i, _w in zip([253, 254, 255, 256, 263, 266, 272, 273, 274, 275, 276, 277, 278, 279, 351, 353, 419, 421, 422, 423, 425, 427, 428, 429, 459, 460, 461, 463], [0.8169, 0.7068, 0.08688, 0.07935, 0.02266, 0.01216, 0.9416, 0.9265, 0.9166, 0.9239, 0.04933, 0.06926, 0.103, 0.08369, 0.09516, 0.02667, 0.0645, 0.9418, 0.9274, 0.7596, 0.09374, 0.07987, 0.9603, 0.2547, 0.02719, 0.09061, 0.05836, 0.001597]): _vg.add([_i], _w, 'REPLACE')
_vg = ob_cube_001.vertex_groups.new(name='Bone.012')
for _i, _w in zip([268, 269, 270, 271, 272, 273, 274, 275, 276, 277, 278, 279, 281, 282, 283, 285, 287, 419, 420, 421, 422, 424, 425, 426, 427, 428, 445, 446, 447, 448, 449, 450, 451, 452, 453, 454, 455, 456, 457, 458], [0.1084, 0.241, 0.1375, 0.758, 0.04652, 0.06692, 0.06425, 0.06648, 0.9495, 0.9293, 0.8958, 0.9155, 0.1638, 0.05704, 0.2662, 0.04302, 0.04087, 0.9342, 0.7207, 0.03741, 0.06662, 0.5381, 0.9053, 0.6451, 0.9191, 0.01664, 0.9847, 0.9875, 0.9867, 0.9846, 0.9822, 0.9863, 0.9839, 0.7623, 0.8691, 0.7743, 0.8494, 0.7945, 0.7925, 0.8195]): _vg.add([_i], _w, 'REPLACE')
_vg = ob_cube_001.vertex_groups.new(name='Bone.013')
for _i, _w in zip([269, 271, 281, 283, 285, 287, 289, 291, 303, 308, 309, 420, 424, 426, 453, 454, 455, 456, 458], [0.3873, 0.1421, 0.6718, 0.6416, 0.6848, 0.6762, 0.05113, 0.09575, 0.01924, 0.1751, 0.1969, 0.05239, 0.1458, 0.1979, 0.05935, 0.103, 0.01014, 0.06278, 0.08862]): _vg.add([_i], _w, 'REPLACE')
_vg = ob_cube_001.vertex_groups.new(name='Bone.014')
for _i, _w in zip([281, 283, 284, 285, 286, 287, 288, 289, 290, 291, 300, 301, 302, 303, 304, 306, 308, 309, 310, 311], [0.06062, 0.046, 0.1095, 0.1921, 0.09324, 0.2113, 0.9543, 0.932, 0.9452, 0.8749, 0.9877, 0.9704, 0.9729, 0.951, 0.05223, 0.05775, 0.7779, 0.7545, 0.7694, 0.7503]): _vg.add([_i], _w, 'REPLACE')
_vg = ob_cube_001.vertex_groups.new(name='Bone.015')
for _i, _w in zip([268, 269, 270, 271, 280, 281, 282, 283, 284, 285, 286, 287, 288, 290, 292, 293, 294, 295, 296, 297, 298, 299, 304, 305, 306, 307, 308, 309, 310, 311, 420, 424, 426, 452, 453, 454, 455, 456, 457, 458], [0.8821, 0.3656, 0.8546, 0.09089, 0.9522, 0.1037, 0.9336, 0.03827, 0.8641, 0.07661, 0.8861, 0.06713, 0.02418, 0.03966, 0.9899, 0.9901, 0.9823, 0.9751, 0.9978, 0.9971, 0.9963, 0.994, 0.9373, 0.9677, 0.9283, 0.9658, 0.02023, 0.02054, 0.2078, 0.2319, 0.2229, 0.3082, 0.1502, 0.2275, 0.0683, 0.1198, 0.1183, 0.1396, 0.1922, 0.08857]): _vg.add([_i], _w, 'REPLACE')
_vg = ob_cube_001.vertex_groups.new(name='Bone.016')
for _i, _w in zip([27, 77, 78, 79, 80, 81, 82, 83, 84, 85, 86, 87, 88, 101, 102, 103, 104, 105, 106, 107, 109, 111, 112, 113, 114, 116, 124, 128, 130, 131, 134, 194, 195, 196, 197, 198, 312, 313, 314, 315, 316, 317, 318, 319, 320, 321, 322, 323, 324, 325, 326, 327, 329, 342, 343, 344, 345, 346, 347, 349, 352, 354, 359, 360, 372, 374, 378, 438, 439, 440, 441, 442, 443, 444], [0.007635, 0.1414, 0.1177, 0.1644, 0.1461, 0.702, 0.5214, 0.4001, 0.4238, 0.6162, 0.5517, 0.08992, 0.1581, 0.4395, 0.4886, 0.4975, 0.5416, 0.02345, 0.4867, 0.1096, 0.3994, 0.1825, 0.07084, 0.06356, 0.0006757, 0.6049, 0.06103, 0.1373, 0.495, 0.02972, 0.2522, 0.4754, 0.3992, 0.4803, 0.4115, 0.406, 0.02537, 0.063, 0.08891, 0.0727, 0.006898, 0.01248, 0.1035, 0.1641, 0.462, 0.5875, 0.03891, 0.04743, 0.2103, 0.1847, 0.4398, 0.4872, 0.006476, 0.1284, 0.06672, 0.06327, 0.307, 0.1023, 0.3601, 0.05334, 0.02434, 0.004395, 0.2803, 0.4568, 0.09977, 0.09832, 0.07131, 0.07893, 0.1283, 0.2084, 0.3587, 0.09738, 0.2098, 0.3182]): _vg.add([_i], _w, 'REPLACE')
_vg = ob_cube_001.vertex_groups.new(name='Bone.017')
for _i, _w in zip([79, 80, 81, 82, 83, 84, 85, 86, 87, 88, 93, 94, 95, 96, 97, 98, 99, 100, 101, 102, 103, 104, 106, 107, 109, 111, 112, 113, 114, 115, 116, 119, 120, 121, 122, 123, 124, 125, 127, 128, 129, 130, 131, 133, 134, 135, 194, 195, 196, 197, 198, 319, 320, 321, 324, 325, 326, 327, 345, 359, 360, 441, 444], [0.00241, 0.008477, 0.1539, 0.2306, 0.4889, 0.4514, 0.1915, 0.2526, 0.8835, 0.7893, 0.8656, 0.8141, 0.9118, 0.8499, 0.1001, 0.0678, 0.1374, 0.07809, 0.06487, 0.1101, 0.09894, 0.01971, 0.106, 0.8573, 0.4943, 0.02349, 0.884, 0.9028, 0.954, 0.9806, 0.1134, 0.8411, 0.9003, 0.1084, 0.05757, 0.9726, 0.8987, 0.0828, 0.8836, 0.8277, 0.971, 0.3203, 0.9294, 0.1272, 0.6506, 0.8432, 0.2654, 0.2577, 0.09693, 0.2864, 0.1433, 0.003083, 0.0876, 0.03488, 0.02994, 0.04022, 0.1234, 0.09861, 0.0007449, 0.05074, 0.08033, 0.0003486, 0.05908]): _vg.add([_i], _w, 'REPLACE')
_vg = ob_cube_001.vertex_groups.new(name='Bone.018')
for _i, _w in zip([89, 90, 91, 92, 93, 94, 95, 96, 97, 98, 99, 100, 117, 118, 119, 120, 121, 122, 125, 126, 127, 132, 133, 135, 136, 137, 138, 139, 140, 141, 142, 143, 160, 161, 162, 163, 164, 165, 172, 173, 174, 186, 187, 188, 189, 190, 191, 192, 193], [0.1878, 0.655, 0.2139, 0.5774, 0.1304, 0.1755, 0.08659, 0.1412, 0.8892, 0.9217, 0.8522, 0.9054, 0.4, 0.6241, 0.1505, 0.09812, 0.8839, 0.9391, 0.9017, 0.11, 0.1127, 0.6263, 0.8635, 0.1502, 0.1519, 0.4206, 0.4032, 0.4498, 0.005868, 0.135, 0.445, 0.07496, 0.1548, 0.4455, 0.4925, 0.2571, 0.4065, 0.3984, 0.4441, 0.443, 0.4518, 0.5475, 0.2452, 0.715, 0.1498, 0.2669, 0.5974, 0.1075, 0.7778]): _vg.add([_i], _w, 'REPLACE')
_vg = ob_cube_001.vertex_groups.new(name='Bone.019')
for _i, _w in zip([89, 90, 91, 92, 117, 118, 126, 132, 136, 137, 138, 139, 140, 141, 142, 143, 144, 145, 146, 147, 148, 149, 150, 151, 152, 153, 154, 155, 156, 157, 158, 159, 160, 161, 162, 163, 164, 165, 166, 167, 168, 169, 170, 171, 172, 173, 174, 186, 187, 188, 189, 190, 191, 192, 193], [0.8119, 0.3437, 0.7858, 0.4207, 0.5997, 0.3747, 0.8899, 0.372, 0.8481, 0.5793, 0.5967, 0.55, 0.9721, 0.8649, 0.5549, 0.925, 0.9993, 0.9909, 0.9991, 0.9974, 1.001, 0.9994, 0.995, 0.9967, 0.9946, 0.992, 0.9791, 0.9879, 0.9995, 0.9857, 0.9829, 0.999, 0.8451, 0.5543, 0.5071, 0.7427, 0.5927, 0.601, 0.9996, 0.9991, 0.9928, 0.9975, 0.9826, 0.982, 0.5556, 0.5567, 0.5481, 0.4469, 0.7536, 0.2787, 0.8474, 0.732, 0.398, 0.8903, 0.2169]): _vg.add([_i], _w, 'REPLACE')
_vg = ob_cube_001.vertex_groups.new(name='Bone.020')
for _i, _w in zip([77, 78, 79, 80, 81, 82, 83, 84, 85, 86, 101, 102, 103, 104, 106, 109, 111, 116, 130, 134, 194, 195, 196, 197, 198, 261, 312, 313, 314, 315, 316, 317, 318, 319, 320, 321, 322, 323, 324, 325, 326, 327, 328, 329, 342, 343, 344, 345, 346, 347, 348, 349, 350, 352, 354, 355, 356, 359, 360, 368, 372, 374, 375, 378, 438, 439, 440, 441, 442, 443, 444], [0.02376, 0.05802, 0.004455, 0.007122, 0.06352, 0.1078, 0.02859, 0.0276, 0.1377, 0.1175, 0.1132, 0.05949, 0.0599, 0.09848, 0.04894, 0.01676, 0.000574, 0.224, 0.06929, 0.04374, 0.06869, 0.1207, 0.1765, 0.09174, 0.1715, 0.007665, 0.1417, 0.113, 0.08364, 0.07318, 0.165, 0.1445, 0.7281, 0.4657, 0.2199, 0.1969, 0.4104, 0.4165, 0.5786, 0.4836, 0.2712, 0.3034, 0.1282, 0.1523, 0.4259, 0.4848, 0.5006, 0.2867, 0.5424, 0.3641, 0.02317, 0.4876, 0.1156, 0.4014, 0.1823, 0.06163, 0.05942, 0.5487, 0.3759, 0.05248, 0.3097, 0.4678, 0.02204, 0.2283, 0.4685, 0.4031, 0.4702, 0.1951, 0.4117, 0.3688, 0.2266]): _vg.add([_i], _w, 'REPLACE')
_vg = ob_cube_001.vertex_groups.new(name='Bone.021')
for _i, _w in zip([82, 85, 86, 116, 317, 318, 319, 320, 321, 322, 323, 324, 325, 326, 327, 328, 329, 334, 335, 336, 337, 338, 339, 340, 341, 342, 343, 344, 345, 346, 349, 350, 352, 354, 355, 356, 357, 358, 359, 360, 363, 364, 365, 366, 367, 368, 369, 371, 372, 373, 374, 375, 377, 378, 379, 438, 439, 440, 442, 443, 444], [0.002832, 0.01678, 0.03938, 0.04708, 0.007131, 0.08812, 0.2301, 0.08742, 0.008963, 0.4738, 0.4494, 0.1474, 0.2532, 0.1233, 0.07825, 0.8318, 0.7871, 0.8475, 0.828, 0.8829, 0.8671, 0.1154, 0.08334, 0.1274, 0.0655, 0.06406, 0.1081, 0.09367, 0.0003147, 0.005768, 0.1028, 0.8464, 0.4893, 0.021, 0.8874, 0.9007, 0.951, 0.9712, 0.111, 0.07773, 0.8706, 0.8732, 0.08652, 0.08267, 0.9672, 0.9053, 0.0838, 0.8856, 0.5527, 0.9561, 0.3189, 0.9293, 0.1291, 0.65, 0.8442, 0.2629, 0.2458, 0.06676, 0.2813, 0.1426, 0.05882]): _vg.add([_i], _w, 'REPLACE')
_vg = ob_cube_001.vertex_groups.new(name='Bone.022')
for _i, _w in zip([330, 331, 332, 333, 334, 335, 336, 337, 338, 339, 340, 341, 361, 362, 363, 364, 365, 366, 369, 370, 371, 376, 377, 379, 380, 381, 382, 383, 384, 385, 386, 387, 404, 405, 406, 407, 408, 409, 414, 416, 417, 418, 430, 431, 432, 433, 434, 435, 436, 437], [0.2234, 0.7611, 0.219, 0.5904, 0.1477, 0.1631, 0.1142, 0.1251, 0.8723, 0.9041, 0.8657, 0.9204, 0.5837, 0.5871, 0.1232, 0.1241, 0.909, 0.9112, 0.9012, 0.135, 0.1103, 0.6988, 0.8627, 0.1496, 0.1956, 0.441, 0.4035, 0.4598, 0.006197, 0.1531, 0.4778, 0.0904, 0.1714, 0.4383, 0.5506, 0.4732, 0.443, 0.5407, 0.004829, 0.4633, 0.4951, 0.4821, 0.5631, 0.2509, 0.8651, 0.2788, 0.7147, 0.567, 0.141, 0.8198]): _vg.add([_i], _w, 'REPLACE')
_vg = ob_cube_001.vertex_groups.new(name='Bone.023')
for _i, _w in zip([330, 331, 332, 333, 361, 362, 370, 376, 380, 381, 382, 383, 384, 385, 386, 387, 388, 389, 390, 391, 392, 393, 394, 395, 396, 397, 398, 399, 400, 401, 402, 403, 404, 405, 406, 407, 408, 409, 410, 411, 412, 413, 414, 415, 416, 417, 418, 430, 431, 432, 433, 434, 435, 436, 437], [0.7764, 0.2379, 0.7806, 0.4074, 0.4161, 0.4112, 0.8648, 0.2996, 0.8044, 0.5589, 0.5964, 0.54, 0.9719, 0.8468, 0.5221, 0.9096, 0.9983, 0.9903, 0.9975, 0.9946, 1.001, 0.9993, 0.9954, 0.9949, 0.9903, 0.9871, 0.9772, 0.988, 1.0, 0.9807, 0.9793, 0.9998, 0.8284, 0.5613, 0.4492, 0.5267, 0.5561, 0.4588, 0.9986, 0.9985, 0.9926, 0.9947, 0.9726, 0.9807, 0.5363, 0.5046, 0.5178, 0.43, 0.7476, 0.1299, 0.7189, 0.2846, 0.4264, 0.8566, 0.175]): _vg.add([_i], _w, 'REPLACE')
_m = ob_cube_001.modifiers.new('Armature', 'ARMATURE')
_m.object = ob_armature
ob_cube_003.location = (0.0, 0.0, 12.53)
ob_cube_003.scale = (1.05, 1.05, 1.05)
ob_cube_003.lock_rotations_4d = False
ob_cube_003.empty_display_type = 'ARROWS'
ob_cube_003.lineart.crease_threshold = 0.0
_m = ob_cube_003.modifiers.new('Mirror', 'MIRROR')
_m.use_clip = True
ob_armature.location = (0.0, 0.0, 6.699)
ob_armature.lineart.crease_threshold = 0.0

# ---- collection membership
col_collection.objects.link(ob_cube_001)
col_collection.objects.link(ob_cube_003)
col_collection.objects.link(ob_armature)

# ---- scene / render settings (as saved in the file)
scene.frame_start = 1; scene.frame_end = 45; scene.frame_set(1)
scene.render.engine = 'BLENDER_EEVEE_NEXT'
scene.cycles.use_denoising = False
scene.cycles.samples = 128
scene.cycles.sampling_pattern = 'TABULATED_SOBOL'
scene.cycles.use_adaptive_sampling = False
scene.cycles.use_light_tree = False
scene.view_settings.view_transform = 'Filmic'
bpy.context.view_layer.update()

# ---- added for rendering (the .blend has no active camera and no usable light): camera, sun
cam_auto = bpy.data.cameras.new('AutoCamera')
cam_auto.lens = 50.0
cam_auto.sensor_width = 36.0
cam_auto.clip_end = 1000.0
ob_auto_camera = bpy.data.objects.new('AutoCamera', cam_auto)
scene.collection.objects.link(ob_auto_camera)
ob_auto_camera.location = (14.7032, -18.0021, 19.0452)
ob_auto_camera.rotation_euler = (1.09748, -7.21219e-08, 0.694738)
scene.camera = ob_auto_camera
light_auto_sun = bpy.data.lights.new('AutoSun', 'SUN')
light_auto_sun.energy = 3.0
light_auto_sun.angle = 0.0523599
ob_auto_sun = bpy.data.objects.new('AutoSun', light_auto_sun)
scene.collection.objects.link(ob_auto_sun)
ob_auto_sun.rotation_euler = (0.872665, 0.174533, 0.523599)
bpy.context.view_layer.update()
